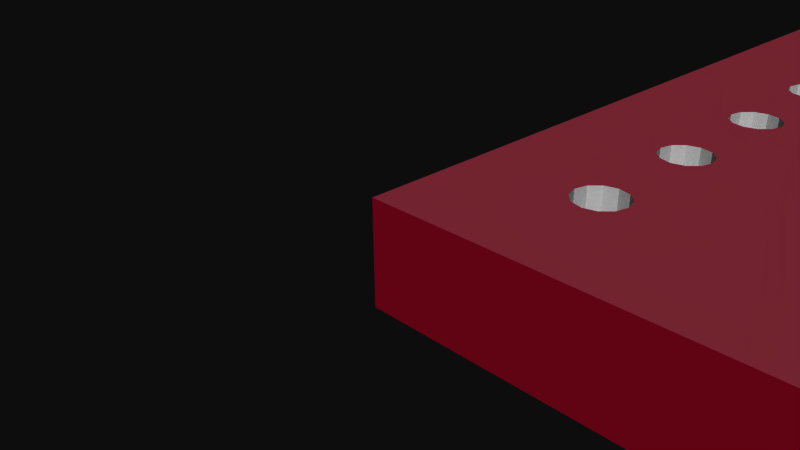 # Source: SparkFun_XBee-Breakout.blend  (saved by Blender 2.72.0; exported with 4.5.12 LTS)
import bpy
from mathutils import Matrix  # noqa: F401  (used for matrix-valued properties, if any)

bpy.ops.wm.read_factory_settings(use_empty=True)
scene = bpy.context.scene
scene.name = 'Scene'

# ---- collections
col_collection_1 = bpy.data.collections.new('Collection 1'); scene.collection.children.link(col_collection_1)

# ---- materials (node trees are filled in below, after node groups)
mat_sparkfun_xbee_breakout_top_board = bpy.data.materials.new('SparkFun_XBee_Breakout_top_board')
mat_sparkfun_xbee_breakout_top_board.alpha_threshold = 0.0
mat_sparkfun_xbee_breakout_top_board.use_transparent_shadow = False
mat_sparkfun_xbee_breakout_top_board.diffuse_color = (0.6745, 0.2118, 0.2784, 1.0)
mat_sparkfun_xbee_breakout_top_board.specular_color = (0.33, 0.33, 0.33)
mat_sparkfun_xbee_breakout_top_board.roughness = 0.5
mat_element = bpy.data.materials.new('element')
mat_element.alpha_threshold = 0.0
mat_element.use_transparent_shadow = False
mat_element.diffuse_color = (0.7529, 0.7529, 0.7529, 1.0)
mat_element.specular_color = (0.33, 0.33, 0.33)
mat_element.roughness = 0.5
mat_mat_board = bpy.data.materials.new('mat_board')
mat_mat_board.alpha_threshold = 0.0
mat_mat_board.use_transparent_shadow = False
mat_mat_board.diffuse_color = (0.5961, 0.01569, 0.1098, 1.0)
mat_mat_board.specular_color = (0.33, 0.33, 0.33)
mat_mat_board.roughness = 0.5
mat_sparkfun_xbee_breakout_bottom_board = bpy.data.materials.new('SparkFun_XBee_Breakout_bottom_board')
mat_sparkfun_xbee_breakout_bottom_board.alpha_threshold = 0.0
mat_sparkfun_xbee_breakout_bottom_board.use_transparent_shadow = False
mat_sparkfun_xbee_breakout_bottom_board.diffuse_color = (0.6314, 0.1294, 0.2078, 1.0)
mat_sparkfun_xbee_breakout_bottom_board.specular_color = (0.33, 0.33, 0.33)
mat_sparkfun_xbee_breakout_bottom_board.roughness = 0.5

# ---- material node trees

# ---- world
world_world = bpy.data.worlds.new('World'); scene.world = world_world
world_world.color = (0.05088, 0.05088, 0.05088)
world_world.use_sun_shadow = False
world_world.sun_shadow_jitter_overblur = 0.0
world_world.cycles.sampling_method = 'MANUAL'
world_world.cycles.sample_map_resolution = 256

# ---- cameras
cam_camera = bpy.data.cameras.new('Camera')
cam_camera.clip_end = 100.0
cam_camera.lens = 35.0
cam_camera.sensor_width = 32.0
cam_camera.sensor_height = 18.0
cam_camera.ortho_scale = 7.314
cam_camera.dof.focus_distance = 0.0
cam_camera.dof.aperture_fstop = 128.0

# ---- meshes
me_mesh1_pcbgroup_model = bpy.data.meshes.new('Mesh1 pcbgroup Model')
me_mesh1_pcbgroup_model.from_pydata([(26.0, 0.8, 0.0), (0.0, 0.8, 0.0), (0.0, -0.8, 0.0), (26.0, -0.8, 0.0), (6.604, 0.8, -0.762), (2.0, 0.8, -1.6), (1.8, 0.8, -1.654), (1.654, 0.8, -1.8), (1.6, 0.8, -2.0), (0.0, 0.8, -26.0), (1.6, 0.8, -20.0), (1.654, 0.8, -20.2), (1.8, 0.8, -20.35), (6.35, 0.8, -24.57), (6.604, 0.8, -24.64), (26.0, 0.8, -26.0), (6.858, 0.8, -24.57), (6.604, -0.8, -24.64), (6.858, -0.8, -24.57), (6.35, -0.8, -24.57), (6.164, 0.8, -24.38), (6.164, -0.8, -24.38), (2.0, 0.8, -20.4), (1.8, -0.8, -20.35), (2.0, -0.8, -20.4), (1.654, -0.8, -20.2), (1.6, -0.8, -20.0), (1.654, 0.8, -19.8), (1.654, -0.8, -19.8), (1.654, 0.8, -18.2), (1.6, 0.8, -18.0), (1.6, 0.8, -14.0), (1.6, 0.8, -4.0), (1.654, 0.8, -2.2), (1.654, 0.8, -3.8), (1.8, 0.8, -2.346), (1.654, -0.8, -2.2), (1.8, -0.8, -2.346), (1.6, -0.8, -2.0), (1.654, -0.8, -1.8), (1.8, -0.8, -1.654), (2.0, -0.8, -1.6), (2.2, 0.8, -1.654), (2.2, -0.8, -1.654), (2.346, 0.8, -1.8), (6.35, 0.8, -0.8301), (6.604, -0.8, -0.762), (6.35, -0.8, -0.8301), (6.858, 0.8, -0.8301), (6.858, -0.8, -0.8301), (7.044, 0.8, -1.016), (7.112, 0.8, -1.27), (19.43, 0.8, -0.762), (19.68, 0.8, -0.8301), (19.87, 0.8, -1.016), (19.94, 0.8, -1.27), (19.94, 0.8, -3.81), (23.8, 0.8, -1.654), (24.0, 0.8, -1.6), (24.2, 0.8, -1.654), (24.35, 0.8, -1.8), (24.4, 0.8, -2.0), (24.4, 0.8, -4.0), (24.4, 0.8, -6.0), (24.4, 0.8, -8.0), (24.4, 0.8, -10.0), (24.4, 0.8, -12.0), (24.4, 0.8, -14.0), (24.4, 0.8, -16.0), (24.4, 0.8, -18.0), (24.4, 0.8, -20.0), (24.35, 0.8, -20.2), (24.2, 0.8, -20.35), (24.0, 0.8, -20.4), (23.8, 0.8, -20.35), (23.65, 0.8, -20.2), (19.94, 0.8, -24.13), (19.87, 0.8, -24.38), (19.68, 0.8, -24.57), (19.43, 0.8, -24.64), (7.112, 0.8, -24.13), (7.044, 0.8, -24.38), (7.044, -0.8, -24.38), (26.0, -0.8, -26.0), (0.0, -0.8, -26.0), (7.044, -0.8, -1.016), (7.112, -0.8, -1.27), (7.044, 0.8, -1.524), (7.044, -0.8, -1.524), (7.044, 0.8, -3.556), (6.858, 0.8, -3.37), (6.858, 0.8, -1.71), (6.604, 0.8, -3.302), (6.604, 0.8, -1.778), (6.35, 0.8, -3.37), (6.35, 0.8, -1.71), (6.164, 0.8, -1.524), (6.164, 0.8, -3.556), (6.096, 0.8, -1.27), (6.096, 0.8, -24.13), (2.4, 0.8, -20.0), (2.346, 0.8, -20.2), (2.2, 0.8, -20.35), (2.2, -0.8, -20.35), (2.346, -0.8, -20.2), (2.4, -0.8, -20.0), (2.4, -0.8, -18.0), (2.4, -0.8, -16.0), (2.4, -0.8, -14.0), (2.4, -0.8, -12.0), (6.096, -0.8, -24.13), (6.164, 0.8, -23.88), (6.164, -0.8, -23.88), (6.164, 0.8, -21.84), (6.164, 0.8, -4.064), (6.164, 0.8, -6.096), (6.35, 0.8, -5.91), (6.35, 0.8, -4.25), (6.164, -0.8, -4.064), (6.35, -0.8, -4.25), (6.096, -0.8, -3.81), (6.164, -0.8, -3.556), (6.35, -0.8, -3.37), (6.604, -0.8, -3.302), (6.858, -0.8, -3.37), (7.044, -0.8, -3.556), (7.112, 0.8, -3.81), (7.112, -0.8, -3.81), (19.18, 0.8, -0.8301), (19.43, -0.8, -0.762), (19.18, -0.8, -0.8301), (19.68, -0.8, -0.8301), (19.87, -0.8, -1.016), (19.94, -0.8, -1.27), (19.87, 0.8, -1.524), (19.87, -0.8, -1.524), (19.87, 0.8, -3.556), (19.68, 0.8, -3.37), (19.68, 0.8, -1.71), (19.43, 0.8, -3.302), (19.43, 0.8, -1.778), (19.18, 0.8, -3.37), (19.18, 0.8, -1.71), (18.99, 0.8, -3.556), (18.99, 0.8, -1.524), (18.92, 0.8, -3.81), (18.92, 0.8, -1.27), (18.92, 0.8, -24.13), (18.99, 0.8, -24.38), (19.18, 0.8, -24.57), (19.18, -0.8, -24.57), (19.43, -0.8, -24.64), (18.99, -0.8, -24.38), (18.92, -0.8, -24.13), (18.99, 0.8, -23.88), (18.99, -0.8, -23.88), (18.99, 0.8, -21.84), (18.92, 0.8, -21.59), (18.92, 0.8, -16.51), (18.99, 0.8, -4.064), (18.99, 0.8, -6.096), (19.18, 0.8, -4.25), (18.99, -0.8, -4.064), (19.18, -0.8, -4.25), (18.99, -0.8, -3.556), (19.18, -0.8, -3.37), (19.43, -0.8, -3.302), (19.68, -0.8, -3.37), (19.87, -0.8, -3.556), (19.94, -0.8, -3.81), (19.87, 0.8, -4.064), (19.87, -0.8, -4.064), (19.87, 0.8, -6.096), (19.68, 0.8, -5.91), (19.68, 0.8, -4.25), (19.43, 0.8, -5.842), (19.43, 0.8, -4.318), (19.18, 0.8, -5.91), (19.18, -0.8, -5.91), (18.99, -0.8, -6.096), (19.43, -0.8, -5.842), (19.68, -0.8, -5.91), (19.87, -0.8, -6.096), (19.94, 0.8, -6.35), (19.94, -0.8, -6.35), (23.65, 0.8, -1.8), (23.8, -0.8, -1.654), (23.65, -0.8, -1.8), (24.0, -0.8, -1.6), (24.2, -0.8, -1.654), (24.35, -0.8, -1.8), (24.4, -0.8, -2.0), (24.35, 0.8, -2.2), (24.35, -0.8, -2.2), (24.35, 0.8, -3.8), (24.2, 0.8, -3.654), (24.2, 0.8, -2.346), (24.0, 0.8, -3.6), (24.0, 0.8, -2.4), (23.8, 0.8, -3.654), (23.8, 0.8, -2.346), (23.65, 0.8, -3.8), (23.65, 0.8, -2.2), (23.6, 0.8, -2.0), (23.6, 0.8, -20.0), (23.6, -0.8, -20.0), (23.65, -0.8, -20.2), (23.65, 0.8, -19.8), (23.65, -0.8, -19.8), (23.65, 0.8, -18.2), (23.6, 0.8, -14.0), (23.6, 0.8, -12.0), (23.6, 0.8, -10.0), (23.6, 0.8, -8.0), (23.6, 0.8, -6.0), (23.65, 0.8, -4.2), (23.65, 0.8, -5.8), (23.8, 0.8, -4.346), (23.65, -0.8, -4.2), (23.8, -0.8, -4.346), (23.65, -0.8, -3.8), (23.8, -0.8, -3.654), (24.0, -0.8, -3.6), (24.2, -0.8, -3.654), (24.35, -0.8, -3.8), (24.4, -0.8, -4.0), (24.35, 0.8, -4.2), (24.35, -0.8, -4.2), (24.35, 0.8, -5.8), (24.2, 0.8, -5.654), (24.2, 0.8, -4.346), (24.0, 0.8, -5.6), (24.0, 0.8, -4.4), (23.8, 0.8, -5.654), (23.8, -0.8, -5.654), (23.65, -0.8, -5.8), (24.0, -0.8, -5.6), (24.2, -0.8, -5.654), (24.35, -0.8, -5.8), (24.4, -0.8, -6.0), (24.35, 0.8, -6.2), (24.35, -0.8, -6.2), (24.35, 0.8, -7.8), (24.2, 0.8, -7.654), (24.2, 0.8, -6.346), (24.0, 0.8, -7.6), (24.0, 0.8, -6.4), (23.8, 0.8, -7.654), (23.8, 0.8, -6.346), (23.65, 0.8, -7.8), (23.65, 0.8, -6.2), (23.65, -0.8, -6.2), (24.0, -0.8, -4.4), (24.2, -0.8, -4.346), (24.4, -0.8, -8.0), (24.4, -0.8, -10.0), (24.4, -0.8, -12.0), (24.4, -0.8, -14.0), (24.4, -0.8, -16.0), (24.4, -0.8, -18.0), (24.4, -0.8, -20.0), (24.35, -0.8, -20.2), (24.2, -0.8, -20.35), (24.0, -0.8, -20.4), (23.8, -0.8, -20.35), (19.94, -0.8, -11.43), (19.94, -0.8, -13.97), (19.94, -0.8, -16.51), (19.94, -0.8, -19.05), (19.94, -0.8, -21.59), (19.94, -0.8, -24.13), (19.87, -0.8, -24.38), (19.68, -0.8, -24.57), (7.112, -0.8, -24.13), (7.044, 0.8, -23.88), (7.044, -0.8, -23.88), (7.112, 0.8, -21.59), (7.044, 0.8, -21.84), (6.858, 0.8, -23.69), (6.858, 0.8, -22.03), (6.604, 0.8, -23.62), (6.604, 0.8, -22.1), (6.35, 0.8, -23.69), (6.35, 0.8, -22.03), (6.35, -0.8, -23.69), (6.604, -0.8, -23.62), (6.858, -0.8, -23.69), (6.858, -0.8, -22.03), (6.604, -0.8, -22.1), (6.35, -0.8, -22.03), (6.164, -0.8, -21.84), (6.096, -0.8, -1.27), (2.4, -0.8, -2.0), (6.164, -0.8, -1.016), (2.346, -0.8, -1.8), (2.4, 0.8, -2.0), (2.4, 0.8, -4.0), (6.164, 0.8, -1.016), (2.4, 0.8, -14.0), (2.4, 0.8, -12.0), (2.4, 0.8, -10.0), (2.4, 0.8, -8.0), (2.4, 0.8, -6.0), (2.346, 0.8, -5.8), (2.346, 0.8, -4.2), (2.2, 0.8, -4.346), (2.2, 0.8, -5.654), (2.0, 0.8, -5.6), (2.0, 0.8, -4.4), (1.8, 0.8, -4.346), (1.8, 0.8, -5.654), (1.654, 0.8, -5.8), (1.654, 0.8, -4.2), (1.6, -0.8, -4.0), (1.654, -0.8, -4.2), (1.654, -0.8, -3.8), (1.8, 0.8, -3.654), (1.8, -0.8, -3.654), (2.0, 0.8, -3.6), (2.0, 0.8, -2.4), (2.0, -0.8, -2.4), (2.0, -0.8, -3.6), (1.6, -0.8, -6.0), (1.6, -0.8, -8.0), (1.6, -0.8, -10.0), (1.6, -0.8, -12.0), (1.6, -0.8, -14.0), (1.654, -0.8, -18.2), (1.8, -0.8, -19.65), (1.8, 0.8, -19.65), (1.8, 0.8, -18.35), (1.8, -0.8, -18.35), (1.654, 0.8, -17.8), (1.654, -0.8, -17.8), (1.654, 0.8, -16.2), (1.654, -0.8, -16.2), (1.654, 0.8, -15.8), (1.654, -0.8, -15.8), (1.654, 0.8, -14.2), (1.654, -0.8, -14.2), (1.654, 0.8, -13.8), (1.654, -0.8, -13.8), (1.654, 0.8, -12.2), (1.654, -0.8, -12.2), (1.654, 0.8, -11.8), (1.654, -0.8, -11.8), (1.654, 0.8, -10.2), (1.654, -0.8, -10.2), (1.654, 0.8, -9.8), (1.654, -0.8, -9.8), (1.654, 0.8, -8.2), (1.654, -0.8, -8.2), (1.654, 0.8, -7.8), (1.654, -0.8, -7.8), (1.654, 0.8, -6.2), (1.654, -0.8, -6.2), (1.654, -0.8, -5.8), (1.8, -0.8, -5.654), (2.0, -0.8, -5.6), (2.2, -0.8, -5.654), (2.346, -0.8, -5.8), (2.4, -0.8, -6.0), (2.346, 0.8, -6.2), (2.346, -0.8, -6.2), (2.346, 0.8, -7.8), (2.2, 0.8, -6.346), (2.2, 0.8, -7.654), (2.0, 0.8, -7.6), (2.0, 0.8, -6.4), (1.8, 0.8, -6.346), (1.8, 0.8, -7.654), (1.8, -0.8, -6.346), (1.8, -0.8, -7.654), (2.0, -0.8, -7.6), (2.2, -0.8, -7.654), (2.346, -0.8, -7.8), (2.4, -0.8, -8.0), (2.346, 0.8, -8.2), (2.346, -0.8, -8.2), (2.346, 0.8, -9.8), (2.2, 0.8, -8.346), (2.2, 0.8, -9.654), (2.0, 0.8, -9.6), (2.0, 0.8, -8.4), (1.8, 0.8, -8.346), (1.8, 0.8, -9.654), (1.8, -0.8, -8.346), (1.8, -0.8, -9.654), (2.0, -0.8, -9.6), (2.2, -0.8, -9.654), (2.346, -0.8, -9.8), (2.4, -0.8, -10.0), (2.346, 0.8, -10.2), (2.346, -0.8, -10.2), (2.346, 0.8, -11.8), (2.2, 0.8, -10.35), (2.2, 0.8, -11.65), (2.0, 0.8, -11.6), (2.0, 0.8, -10.4), (1.8, 0.8, -10.35), (1.8, 0.8, -11.65), (1.8, -0.8, -10.35), (1.8, -0.8, -11.65), (2.0, -0.8, -11.6), (2.2, -0.8, -11.65), (2.346, -0.8, -11.8), (2.346, 0.8, -12.2), (2.346, -0.8, -12.2), (2.346, 0.8, -13.8), (2.2, 0.8, -12.35), (2.2, 0.8, -13.65), (2.0, 0.8, -13.6), (2.0, 0.8, -12.4), (1.8, 0.8, -12.35), (1.8, 0.8, -13.65), (1.8, -0.8, -12.35), (1.8, -0.8, -13.65), (2.0, -0.8, -13.6), (2.2, -0.8, -13.65), (2.346, -0.8, -13.8), (2.346, 0.8, -14.2), (2.346, -0.8, -14.2), (2.346, 0.8, -15.8), (2.2, 0.8, -14.35), (2.2, 0.8, -15.65), (2.0, 0.8, -15.6), (2.0, 0.8, -14.4), (1.8, 0.8, -14.35), (1.8, 0.8, -15.65), (1.8, -0.8, -14.35), (1.8, -0.8, -15.65), (2.0, -0.8, -15.6), (2.2, -0.8, -15.65), (2.346, -0.8, -15.8), (2.4, 0.8, -16.0), (2.4, 0.8, -18.0), (2.346, 0.8, -19.8), (2.346, 0.8, -18.2), (2.2, 0.8, -18.35), (2.2, 0.8, -19.65), (2.0, 0.8, -19.6), (2.0, 0.8, -18.4), (2.0, -0.8, -19.6), (2.2, -0.8, -19.65), (2.346, -0.8, -19.8), (2.346, -0.8, -18.2), (2.2, -0.8, -18.35), (2.0, -0.8, -18.4), (2.346, 0.8, -17.8), (2.346, -0.8, -17.8), (2.346, 0.8, -16.2), (2.2, 0.8, -16.35), (2.2, 0.8, -17.65), (2.0, 0.8, -17.6), (2.0, 0.8, -16.4), (1.8, 0.8, -16.35), (1.8, 0.8, -17.65), (1.8, -0.8, -16.35), (1.8, -0.8, -17.65), (2.0, -0.8, -17.6), (2.2, -0.8, -17.65), (2.2, -0.8, -16.35), (2.0, -0.8, -16.4), (2.346, -0.8, -16.2), (2.2, -0.8, -14.35), (2.0, -0.8, -14.4), (2.2, -0.8, -12.35), (2.0, -0.8, -12.4), (2.2, -0.8, -10.35), (2.0, -0.8, -10.4), (2.4, -0.8, -4.0), (2.346, -0.8, -2.2), (2.346, -0.8, -3.8), (2.2, -0.8, -2.346), (2.2, -0.8, -3.654), (2.2, 0.8, -3.654), (2.2, 0.8, -2.346), (2.346, 0.8, -2.2), (2.346, 0.8, -3.8), (2.346, -0.8, -4.2), (2.2, -0.8, -4.346), (2.0, -0.8, -4.4), (1.8, -0.8, -4.346), (2.2, -0.8, -6.346), (2.0, -0.8, -6.4), (2.2, -0.8, -8.346), (2.0, -0.8, -8.4), (6.164, -0.8, -1.524), (6.164, -0.8, -21.34), (6.164, -0.8, -19.3), (6.35, -0.8, -21.15), (6.164, 0.8, -21.34), (6.35, 0.8, -21.15), (6.164, 0.8, -19.3), (6.164, 0.8, -18.8), (6.164, -0.8, -18.8), (6.164, 0.8, -16.76), (6.164, -0.8, -16.76), (6.164, 0.8, -16.26), (6.164, -0.8, -16.26), (6.164, 0.8, -14.22), (6.164, -0.8, -14.22), (6.164, 0.8, -13.72), (6.164, -0.8, -13.72), (6.164, 0.8, -11.68), (6.164, -0.8, -11.68), (6.164, 0.8, -11.18), (6.164, -0.8, -11.18), (6.164, 0.8, -9.144), (6.164, -0.8, -9.144), (6.164, 0.8, -8.636), (6.164, -0.8, -8.636), (6.164, 0.8, -6.604), (6.164, -0.8, -6.604), (6.164, -0.8, -6.096), (6.35, -0.8, -5.91), (6.604, 0.8, -5.842), (6.604, -0.8, -5.842), (6.604, 0.8, -4.318), (6.604, -0.8, -4.318), (6.858, -0.8, -5.91), (6.858, 0.8, -5.91), (6.858, 0.8, -4.25), (6.858, -0.8, -4.25), (7.044, -0.8, -6.096), (7.044, 0.8, -6.096), (7.044, 0.8, -4.064), (7.044, -0.8, -4.064), (7.112, -0.8, -6.35), (7.112, 0.8, -6.35), (7.112, -0.8, -8.89), (7.112, -0.8, -11.43), (7.112, -0.8, -13.97), (7.112, -0.8, -16.51), (7.112, -0.8, -19.05), (7.112, -0.8, -21.59), (7.044, -0.8, -21.84), (7.044, 0.8, -21.34), (7.044, -0.8, -21.34), (7.112, 0.8, -19.05), (7.044, 0.8, -19.3), (6.858, 0.8, -21.15), (6.858, 0.8, -19.49), (6.604, 0.8, -21.08), (6.604, 0.8, -19.56), (6.35, 0.8, -19.49), (6.35, -0.8, -19.49), (6.604, -0.8, -21.08), (6.858, -0.8, -21.15), (6.858, -0.8, -19.49), (6.604, -0.8, -19.56), (7.044, -0.8, -19.3), (7.044, 0.8, -18.8), (7.044, -0.8, -18.8), (7.112, 0.8, -16.51), (7.044, 0.8, -16.76), (6.858, 0.8, -18.61), (6.858, 0.8, -16.95), (6.604, 0.8, -18.54), (6.604, 0.8, -17.02), (6.35, 0.8, -18.61), (6.35, 0.8, -16.95), (6.35, -0.8, -18.61), (6.604, -0.8, -18.54), (6.858, -0.8, -18.61), (6.858, -0.8, -16.95), (6.604, -0.8, -17.02), (6.35, -0.8, -16.95), (7.044, -0.8, -16.76), (7.044, 0.8, -16.26), (7.044, -0.8, -16.26), (7.112, 0.8, -13.97), (7.044, 0.8, -14.22), (6.858, 0.8, -16.07), (6.858, 0.8, -14.41), (6.604, 0.8, -16.0), (6.604, 0.8, -14.48), (6.35, 0.8, -16.07), (6.35, 0.8, -14.41), (6.35, -0.8, -16.07), (6.604, -0.8, -16.0), (6.858, -0.8, -16.07), (6.858, -0.8, -14.41), (6.604, -0.8, -14.48), (6.35, -0.8, -14.41), (7.044, -0.8, -14.22), (7.044, 0.8, -13.72), (7.044, -0.8, -13.72), (7.112, 0.8, -11.43), (7.044, 0.8, -11.68), (6.858, 0.8, -13.53), (6.858, 0.8, -11.87), (6.604, 0.8, -13.46), (6.604, 0.8, -11.94), (6.35, 0.8, -13.53), (6.35, 0.8, -11.87), (6.35, -0.8, -13.53), (6.604, -0.8, -13.46), (6.858, -0.8, -13.53), (6.858, -0.8, -11.87), (6.604, -0.8, -11.94), (6.35, -0.8, -11.87), (7.044, -0.8, -11.68), (7.044, 0.8, -11.18), (7.044, -0.8, -11.18), (7.112, 0.8, -8.89), (7.044, 0.8, -9.144), (6.858, 0.8, -10.99), (6.858, 0.8, -9.33), (6.604, 0.8, -10.92), (6.604, 0.8, -9.398), (6.35, 0.8, -10.99), (6.35, 0.8, -9.33), (6.35, -0.8, -10.99), (6.604, -0.8, -10.92), (6.858, -0.8, -10.99), (6.858, -0.8, -9.33), (6.604, -0.8, -9.398), (6.35, -0.8, -9.33), (7.044, -0.8, -9.144), (7.044, 0.8, -8.636), (7.044, -0.8, -8.636), (7.044, 0.8, -6.604), (6.858, 0.8, -8.45), (6.858, 0.8, -6.79), (6.604, 0.8, -8.382), (6.604, 0.8, -6.858), (6.35, 0.8, -8.45), (6.35, 0.8, -6.79), (6.35, -0.8, -8.45), (6.604, -0.8, -8.382), (6.858, -0.8, -8.45), (6.858, -0.8, -6.79), (6.604, -0.8, -6.858), (6.35, -0.8, -6.79), (7.044, -0.8, -6.604), (18.99, 0.8, -1.016), (18.99, -0.8, -1.016), (23.6, -0.8, -2.0), (19.94, -0.8, -8.89), (19.87, -0.8, -9.144), (19.87, -0.8, -11.18), (19.68, -0.8, -9.33), (19.68, -0.8, -10.99), (19.43, -0.8, -9.398), (19.43, -0.8, -10.92), (19.18, -0.8, -9.33), (19.18, -0.8, -10.99), (18.99, -0.8, -9.144), (18.99, -0.8, -11.18), (18.92, -0.8, -1.27), (18.92, -0.8, -21.59), (18.99, -0.8, -1.524), (18.99, -0.8, -8.636), (18.99, -0.8, -6.604), (19.18, -0.8, -8.45), (18.99, 0.8, -8.636), (19.18, 0.8, -8.45), (19.18, 0.8, -6.79), (18.99, 0.8, -6.604), (19.43, -0.8, -4.318), (19.68, -0.8, -4.25), (19.18, -0.8, -6.79), (19.43, -0.8, -8.382), (19.43, 0.8, -8.382), (19.43, 0.8, -6.858), (19.43, -0.8, -6.858), (19.68, -0.8, -8.45), (19.68, 0.8, -8.45), (19.68, 0.8, -6.79), (19.68, -0.8, -6.79), (19.87, -0.8, -8.636), (19.87, 0.8, -8.636), (19.87, 0.8, -6.604), (19.87, -0.8, -6.604), (19.94, 0.8, -8.89), (19.94, 0.8, -11.43), (19.94, 0.8, -13.97), (23.65, -0.8, -2.2), (23.6, -0.8, -18.0), (23.65, -0.8, -18.2), (23.8, -0.8, -19.65), (23.8, 0.8, -19.65), (23.8, 0.8, -18.35), (23.8, -0.8, -18.35), (23.65, 0.8, -17.8), (23.65, -0.8, -17.8), (23.65, 0.8, -16.2), (23.65, -0.8, -16.2), (23.65, 0.8, -15.8), (23.65, -0.8, -15.8), (23.65, 0.8, -14.2), (23.65, -0.8, -14.2), (23.65, 0.8, -13.8), (23.65, -0.8, -13.8), (23.65, 0.8, -12.2), (23.65, -0.8, -12.2), (23.65, 0.8, -11.8), (23.65, -0.8, -11.8), (23.65, 0.8, -10.2), (23.65, -0.8, -10.2), (23.65, 0.8, -9.8), (23.65, -0.8, -9.8), (23.65, 0.8, -8.2), (23.65, -0.8, -8.2), (23.65, -0.8, -7.8), (23.8, -0.8, -7.654), (24.0, -0.8, -7.6), (24.2, -0.8, -7.654), (24.35, -0.8, -7.8), (24.35, 0.8, -8.2), (24.35, -0.8, -8.2), (24.35, 0.8, -9.8), (24.2, 0.8, -9.654), (24.2, 0.8, -8.346), (24.0, 0.8, -9.6), (24.0, 0.8, -8.4), (23.8, 0.8, -9.654), (23.8, 0.8, -8.346), (23.8, -0.8, -8.346), (23.8, -0.8, -9.654), (24.0, -0.8, -9.6), (24.2, -0.8, -9.654), (24.35, -0.8, -9.8), (24.35, 0.8, -10.2), (24.35, -0.8, -10.2), (24.35, 0.8, -11.8), (24.2, 0.8, -11.65), (24.2, 0.8, -10.35), (24.0, 0.8, -11.6), (24.0, 0.8, -10.4), (23.8, 0.8, -11.65), (23.8, 0.8, -10.35), (23.8, -0.8, -10.35), (23.8, -0.8, -11.65), (24.0, -0.8, -11.6), (24.2, -0.8, -11.65), (24.35, -0.8, -11.8), (24.35, 0.8, -12.2), (24.35, -0.8, -12.2), (24.35, 0.8, -13.8), (24.2, 0.8, -13.65), (24.2, 0.8, -12.35), (24.0, 0.8, -13.6), (24.0, 0.8, -12.4), (23.8, 0.8, -13.65), (23.8, 0.8, -12.35), (23.8, -0.8, -12.35), (23.8, -0.8, -13.65), (24.0, -0.8, -13.6), (24.2, -0.8, -13.65), (24.35, -0.8, -13.8), (24.35, 0.8, -14.2), (24.35, -0.8, -14.2), (24.35, 0.8, -15.8), (24.2, 0.8, -15.65), (24.2, 0.8, -14.35), (24.0, 0.8, -15.6), (24.0, 0.8, -14.4), (23.8, 0.8, -15.65), (23.8, 0.8, -14.35), (23.8, -0.8, -14.35), (23.8, -0.8, -15.65), (24.0, -0.8, -15.6), (24.2, -0.8, -15.65), (24.35, -0.8, -15.8), (24.35, 0.8, -16.2), (24.35, -0.8, -16.2), (24.35, 0.8, -17.8), (24.2, 0.8, -17.65), (24.2, 0.8, -16.35), (24.0, 0.8, -17.6), (24.0, 0.8, -16.4), (23.8, 0.8, -17.65), (23.8, 0.8, -16.35), (23.8, -0.8, -16.35), (23.8, -0.8, -17.65), (24.0, -0.8, -17.6), (24.2, -0.8, -17.65), (24.35, -0.8, -17.8), (24.35, 0.8, -18.2), (24.35, -0.8, -18.2), (24.35, 0.8, -19.8), (24.2, 0.8, -19.65), (24.2, 0.8, -18.35), (24.0, 0.8, -19.6), (24.0, 0.8, -18.4), (24.0, -0.8, -18.4), (24.0, -0.8, -19.6), (24.2, -0.8, -19.65), (24.35, -0.8, -19.8), (24.2, -0.8, -18.35), (24.2, -0.8, -16.35), (24.0, -0.8, -16.4), (24.2, -0.8, -14.35), (24.0, -0.8, -14.4), (24.2, -0.8, -12.35), (24.0, -0.8, -12.4), (24.2, -0.8, -10.35), (24.0, -0.8, -10.4), (24.2, -0.8, -8.346), (24.0, -0.8, -8.4), (24.2, -0.8, -6.346), (24.0, -0.8, -6.4), (23.8, -0.8, -6.346), (23.8, -0.8, -2.346), (24.0, -0.8, -2.4), (24.2, -0.8, -2.346), (19.94, 0.8, -16.51), (19.94, 0.8, -19.05), (19.94, 0.8, -21.59), (19.87, 0.8, -23.88), (19.87, 0.8, -21.84), (19.68, 0.8, -23.69), (19.68, 0.8, -22.03), (19.43, 0.8, -23.62), (19.43, 0.8, -22.1), (19.18, 0.8, -23.69), (19.18, 0.8, -22.03), (18.99, -0.8, -21.84), (19.18, -0.8, -22.03), (18.99, 0.8, -21.34), (18.99, -0.8, -21.34), (18.99, 0.8, -19.3), (18.99, -0.8, -19.3), (18.99, 0.8, -18.8), (18.99, -0.8, -18.8), (18.99, 0.8, -16.76), (18.99, -0.8, -16.76), (18.99, 0.8, -16.26), (18.99, -0.8, -16.26), (18.99, 0.8, -14.22), (18.99, -0.8, -14.22), (18.99, 0.8, -13.72), (18.99, -0.8, -13.72), (18.99, 0.8, -11.68), (18.99, -0.8, -11.68), (18.99, 0.8, -11.18), (18.99, 0.8, -9.144), (19.18, 0.8, -9.33), (19.18, 0.8, -10.99), (19.43, 0.8, -9.398), (19.68, 0.8, -9.33), (19.43, 0.8, -10.92), (19.68, 0.8, -10.99), (19.87, 0.8, -9.144), (19.87, 0.8, -11.18), (19.87, 0.8, -11.68), (19.87, -0.8, -11.68), (19.87, 0.8, -13.72), (19.68, 0.8, -13.53), (19.68, 0.8, -11.87), (19.43, 0.8, -13.46), (19.43, 0.8, -11.94), (19.18, 0.8, -13.53), (19.18, 0.8, -11.87), (19.18, -0.8, -11.87), (19.18, -0.8, -13.53), (19.43, -0.8, -13.46), (19.68, -0.8, -13.53), (19.87, -0.8, -13.72), (19.87, 0.8, -14.22), (19.87, -0.8, -14.22), (19.87, 0.8, -16.26), (19.68, 0.8, -16.07), (19.68, 0.8, -14.41), (19.43, 0.8, -16.0), (19.43, 0.8, -14.48), (19.18, 0.8, -16.07), (19.18, 0.8, -14.41), (19.18, -0.8, -14.41), (19.18, -0.8, -16.07), (19.43, -0.8, -16.0), (19.68, -0.8, -16.07), (19.87, -0.8, -16.26), (19.87, 0.8, -16.76), (19.87, -0.8, -16.76), (19.87, 0.8, -18.8), (19.68, 0.8, -18.61), (19.68, 0.8, -16.95), (19.43, 0.8, -18.54), (19.43, 0.8, -17.02), (19.18, 0.8, -18.61), (19.18, 0.8, -16.95), (19.18, -0.8, -16.95), (19.18, -0.8, -18.61), (19.43, -0.8, -18.54), (19.68, -0.8, -18.61), (19.87, -0.8, -18.8), (19.87, 0.8, -19.3), (19.87, -0.8, -19.3), (19.87, 0.8, -21.34), (19.68, 0.8, -21.15), (19.68, 0.8, -19.49), (19.43, 0.8, -21.08), (19.43, 0.8, -19.56), (19.18, 0.8, -21.15), (19.18, 0.8, -19.49), (19.18, -0.8, -19.49), (19.18, -0.8, -21.15), (19.43, -0.8, -21.08), (19.68, -0.8, -21.15), (19.87, -0.8, -21.34), (19.87, -0.8, -21.84), (19.68, -0.8, -22.03), (19.43, -0.8, -22.1), (19.43, -0.8, -23.62), (19.18, -0.8, -23.69), (19.68, -0.8, -23.69), (19.87, -0.8, -23.88), (19.68, -0.8, -19.49), (19.43, -0.8, -19.56), (19.68, -0.8, -16.95), (19.43, -0.8, -17.02), (19.68, -0.8, -14.41), (19.43, -0.8, -14.48), (19.68, -0.8, -11.87), (19.43, -0.8, -11.94), (19.18, -0.8, -1.71), (19.43, -0.8, -1.778), (19.68, -0.8, -1.71), (6.858, -0.8, -1.71), (6.604, -0.8, -1.778), (6.35, -0.8, -1.71), (6.096, 0.8, -16.51), (6.096, 0.8, -13.97), (23.6, -0.8, -16.0), (6.096, 0.8, -11.43), (6.096, 0.8, -19.05), (6.096, -0.8, -19.05), (23.6, -0.8, -8.0), (6.096, 0.8, -21.59), (6.096, 0.8, -8.89), (18.92, 0.8, -11.43), (23.6, -0.8, -12.0), (18.92, 0.8, -8.89), (23.6, -0.8, -10.0), (23.6, 0.8, -18.0), (6.096, -0.8, -21.59), (23.6, 0.8, -4.0), (23.6, -0.8, -6.0), (1.6, -0.8, -16.0), (1.6, -0.8, -18.0), (1.6, 0.8, -16.0), (6.096, -0.8, -6.35), (23.6, -0.8, -4.0), (1.6, 0.8, -12.0), (18.92, -0.8, -13.97), (1.6, 0.8, -10.0), (18.92, -0.8, -16.51), (1.6, 0.8, -8.0), (6.096, -0.8, -16.51), (6.096, -0.8, -13.97), (18.92, 0.8, -6.35), (6.096, -0.8, -8.89), (18.92, -0.8, -19.05), (18.92, -0.8, -3.81), (1.6, 0.8, -6.0), (6.096, 0.8, -6.35), (6.096, -0.8, -11.43), (18.92, -0.8, -11.43), (18.92, -0.8, -6.35), (23.6, 0.8, -16.0), (6.096, 0.8, -3.81), (18.92, 0.8, -13.97), (18.92, -0.8, -8.89), (18.92, 0.8, -19.05), (23.6, -0.8, -14.0)], [], [(0, 1, 2, 3), (98, 96, 95, 93, 91, 87, 51, 50, 48, 4, 1, 0, 52, 128, 126, 89, 90, 92, 94, 97, 963, 99, 20, 102, 101, 100, 436, 435, 448, 452, 453, 456, 332, 30, 943, 334, 455, 454, 451, 450, 434), (16, 14, 17, 18), (14, 13, 19, 17), (13, 20, 21, 19), (22, 12, 23, 24), (12, 11, 25, 23), (11, 10, 26, 25), (10, 27, 28, 26), (35, 33, 36, 37), (33, 8, 38, 36), (8, 7, 39, 38), (7, 6, 40, 39), (6, 5, 41, 40), (5, 42, 43, 41), (45, 4, 46, 47), (4, 48, 49, 46), (786, 784, 780, 69, 768, 769, 771, 773, 772, 770, 766, 68, 754, 755, 757, 759, 689, 962, 210, 691, 760, 758, 756, 752, 67, 740, 741, 743, 745, 744, 742, 738, 66, 726, 727, 729, 731, 730, 728, 724, 65, 712, 713, 715, 717, 701, 212, 213, 703, 718, 716, 714, 710, 64, 242, 243, 240, 63, 228, 229, 231, 233, 216, 214, 939, 215, 217, 232, 230, 226, 62, 194, 195, 197, 199, 201, 202, 200, 198, 196, 192, 61, 60, 59, 58, 57, 185, 203, 808, 863, 864, 866, 868, 829, 158, 827, 883, 881, 879, 878, 880, 882, 825, 966, 823, 897, 896, 821, 157, 156, 818, 816, 814, 812, 810, 76, 811, 813, 815, 817, 154, 147, 964, 831, 869, 867, 865, 861, 677, 849, 850, 851, 847, 676, 846, 844, 842, 845, 675, 672, 668, 669, 673, 183, 172, 173, 175, 177, 160, 159, 161, 176, 174, 170, 56, 0, 15, 74, 73, 72, 71, 70, 782, 783, 785, 682, 207, 204, 937, 209, 683), (81, 16, 18, 82), (48, 50, 85, 49), (50, 51, 86, 85), (51, 87, 88, 86), (102, 22, 24, 103), (20, 99, 110, 21), (99, 111, 112, 110), (117, 114, 118, 119), (97, 94, 122, 121), (94, 92, 123, 122), (92, 90, 124, 123), (90, 89, 125, 124), (89, 126, 127, 125), (128, 52, 129, 130), (52, 53, 131, 129), (53, 54, 132, 131), (54, 55, 133, 132), (55, 134, 135, 133), (79, 149, 150, 151), (149, 148, 152, 150), (148, 147, 153, 152), (147, 154, 155, 153), (161, 159, 162, 163), (143, 141, 165, 164), (141, 139, 166, 165), (139, 137, 167, 166), (137, 136, 168, 167), (136, 56, 169, 168), (56, 170, 171, 169), (160, 177, 178, 179), (177, 175, 180, 178), (175, 173, 181, 180), (173, 172, 182, 181), (172, 183, 184, 182), (185, 57, 186, 187), (57, 58, 188, 186), (58, 59, 189, 188), (59, 60, 190, 189), (60, 61, 191, 190), (61, 192, 193, 191), (75, 204, 205, 206), (204, 207, 208, 205), (217, 215, 218, 219), (201, 199, 221, 220), (199, 197, 222, 221), (197, 195, 223, 222), (195, 194, 224, 223), (194, 62, 225, 224), (62, 226, 227, 225), (216, 233, 234, 235), (233, 231, 236, 234), (231, 229, 237, 236), (229, 228, 238, 237), (228, 63, 239, 238), (63, 240, 241, 239), (246, 244, 240, 243, 245, 247, 249, 213, 214, 250, 248), (925, 927, 504, 595, 593, 591, 589, 588, 603, 607, 609, 611, 612, 610, 608, 606, 605, 620, 623, 625, 627, 510, 932, 512, 628, 626, 624, 622, 529, 525, 521, 516, 116, 115, 958, 963, 114, 117, 518, 522, 526, 126, 128, 636, 146, 144, 142, 140, 138, 134, 55, 54, 53, 52, 0, 56, 136, 137, 139, 141, 143, 145, 159, 160, 953, 659, 658, 665, 669, 668, 664, 657, 656, 935, 838, 839, 841, 842, 844, 843, 840, 837, 933, 147, 148, 149, 79, 78, 77, 76, 810, 891, 892, 894, 896, 897, 895, 893, 889, 809, 877, 878, 879, 875, 808, 203, 202, 201, 939, 204, 75, 74, 15, 9, 1, 4, 44, 42, 5, 6, 7, 8, 33, 35, 319, 476, 318, 316, 34, 32, 312, 309, 307, 310, 311, 957, 354, 369, 367, 370, 352, 950, 350, 384, 348, 948, 946, 342, 413, 412, 409, 406, 299, 394, 396, 397, 400, 344, 346, 399, 398, 395, 392, 300, 379, 380, 377, 301, 364, 362, 302, 303, 304, 296, 45, 297, 98, 434, 422, 420, 298, 408, 410, 411, 414, 340, 31, 338, 427, 336, 943, 30, 29, 330, 441, 438, 437, 435, 436, 439, 440, 329, 27, 10, 11, 12, 22, 102, 20, 13, 14, 16, 81, 80, 274, 278, 280, 282, 111, 99, 931, 113, 283, 281, 279, 277, 276, 537, 541, 543, 492, 493, 545, 544, 542, 540, 539, 552, 556, 558, 560, 494, 928, 924, 496, 561, 559, 557, 555, 554, 571, 586, 590, 592, 594, 502), (372, 373, 371, 355, 322, 323, 353), (80, 81, 82, 273), (274, 80, 273, 275), (111, 282, 284, 112), (282, 280, 285, 284), (280, 278, 286, 285), (278, 274, 275, 286), (28, 327, 942, 26), (42, 44, 294, 43), (44, 295, 292, 294), (297, 45, 47, 293), (98, 297, 293, 291), (305, 304, 303, 306, 307, 309, 308), (312, 32, 313, 314), (32, 34, 315, 313), (34, 316, 317, 315), (319, 35, 37, 320), (27, 329, 328, 28), (330, 29, 327, 331), (338, 31, 326, 339), (31, 340, 341, 326), (311, 310, 357, 356), (310, 307, 358, 357), (307, 306, 359, 358), (306, 303, 360, 359), (303, 302, 361, 360), (302, 362, 363, 361), (384, 383, 380, 379, 381, 382, 385, 348), (562, 563, 564, 565, 566, 567, 497, 951, 929, 495), (369, 354, 355, 371), (352, 370, 372, 353), (370, 367, 373, 372), (367, 366, 374, 373), (366, 364, 375, 374), (364, 301, 376, 375), (301, 377, 378, 376), (384, 350, 351, 386), (348, 385, 387, 349), (385, 382, 388, 387), (382, 381, 389, 388), (381, 379, 390, 389), (379, 300, 391, 390), (300, 392, 393, 391), (367, 369, 368, 365, 362, 364, 366), (399, 346, 347, 401), (344, 400, 402, 345), (400, 397, 403, 402), (397, 396, 404, 403), (396, 394, 405, 404), (394, 299, 109, 405), (299, 406, 407, 109), (413, 342, 343, 415), (340, 414, 416, 341), (414, 411, 417, 416), (411, 410, 418, 417), (410, 408, 419, 418), (408, 298, 108, 419), (298, 420, 421, 108), (915, 872, 873, 914), (427, 338, 339, 429), (82, 18, 17, 19, 24, 23, 25, 26, 942, 333, 458, 459, 460, 449, 106, 445, 446, 447, 331, 327, 28, 328, 442, 443, 444, 105, 104, 21, 108, 421, 464, 433, 107, 463, 461, 462, 457, 335, 941, 337, 430, 339, 326, 341, 416, 417, 418, 419, 466, 467, 415, 343, 325, 345, 402, 403, 401, 347, 324, 38, 39, 40, 41, 43, 294, 47, 46, 49, 85, 3, 2, 84, 83, 273), (336, 428, 430, 337), (428, 425, 431, 430), (425, 424, 432, 431), (424, 422, 433, 432), (422, 434, 107, 433), (329, 440, 442, 328), (440, 439, 443, 442), (439, 436, 444, 443), (436, 100, 105, 444), (100, 101, 104, 105), (101, 102, 103, 104), (441, 330, 331, 447), (438, 441, 447, 446), (437, 438, 446, 445), (435, 437, 445, 106), (448, 435, 106, 449), (455, 334, 335, 457), (332, 456, 458, 333), (456, 453, 459, 458), (453, 452, 460, 459), (452, 448, 449, 460), (204, 211, 210, 962, 937), (454, 455, 457, 462), (451, 454, 462, 461), (450, 451, 461, 463), (434, 450, 463, 107), (426, 427, 429, 465), (423, 426, 465, 464), (420, 423, 464, 421), (412, 413, 415, 467), (409, 412, 467, 466), (406, 409, 466, 407), (398, 399, 401, 469), (395, 398, 469, 468), (392, 395, 468, 393), (318, 475, 474, 321), (476, 319, 320, 473), (477, 476, 473, 471), (475, 478, 472, 474), (478, 296, 470, 472), (295, 477, 471, 292), (296, 304, 479, 470), (304, 305, 480, 479), (305, 308, 481, 480), (308, 309, 482, 481), (309, 312, 314, 482), (316, 318, 321, 317), (368, 369, 371, 484), (365, 368, 484, 483), (362, 365, 483, 363), (732, 730, 731, 697, 211, 212, 699), (383, 384, 386, 486), (380, 383, 486, 485), (377, 380, 485, 378), (96, 98, 291, 487), (491, 492, 490, 488), (493, 492, 491, 931, 928), (115, 116, 515, 514), (116, 516, 517, 515), (518, 117, 119, 519), (516, 521, 520, 517), (522, 518, 519, 523), (521, 525, 524, 520), (526, 522, 523, 527), (525, 529, 528, 524), (126, 526, 527, 127), (277, 279, 287, 536), (279, 281, 288, 287), (281, 283, 289, 288), (283, 113, 290, 289), (276, 277, 536, 535), (537, 276, 535, 538), (545, 493, 489, 546), (108, 21, 110, 112, 284, 285, 286, 275, 273, 83, 254, 711, 800, 801, 721, 722, 723, 255, 725, 798, 799, 736, 737, 256, 739, 257, 753, 794, 795, 761, 692, 967, 694, 748, 749, 750, 797, 747, 696, 934, 698, 734, 735, 733, 700, 936, 702, 720, 704, 930, 705, 706, 707, 708, 803, 804, 251, 940, 235, 234, 236, 219, 218, 945, 220, 221, 222, 223, 224, 807, 806, 805, 678, 638, 926, 690, 762, 763, 764, 765, 258, 767, 792, 793, 775, 777, 778, 779, 259, 781, 791, 787, 789, 790, 260, 261, 262, 263, 264, 206, 639, 640, 642, 643, 641, 265, 848, 916, 859, 860, 266, 862, 914, 873, 874, 267, 876, 912, 913, 884, 828, 949, 830, 871, 872, 915, 870, 832, 947, 650, 651, 822, 899, 898, 824, 955, 826, 885, 886, 887, 888, 268, 890, 910, 901, 902, 269, 903, 904, 905, 820, 907, 906, 908, 909, 270, 271, 272, 151, 150, 152, 532, 585, 582, 583, 584, 501, 952, 951, 499, 579, 580, 581, 570, 533, 568, 565, 564, 553, 534, 551, 549, 550, 548, 538, 535, 536, 287, 288, 289, 290, 938, 488, 490, 546, 489, 929, 291, 293, 47, 294, 292, 471, 473, 320, 37, 36, 38, 313, 315, 317, 321, 474, 472, 470, 479, 480, 481, 482, 314, 357, 358, 359, 360, 361, 363, 483, 484, 371, 373, 374, 375, 376, 378, 485, 486, 386, 351, 323, 324, 349, 387, 388, 389, 390, 391, 393, 468, 469, 401, 403, 404, 405, 109, 407, 466, 419), (492, 543, 547, 490), (543, 541, 548, 547), (541, 537, 538, 548), (547, 548, 550, 546, 490), (544, 545, 546, 550), (542, 544, 550, 549), (540, 542, 549, 551), (539, 540, 551, 534), (552, 539, 534, 553), (494, 560, 562, 495), (560, 558, 563, 562), (558, 556, 564, 563), (556, 552, 553, 564), (561, 496, 497, 567), (559, 561, 567, 566), (557, 559, 566, 565), (555, 557, 565, 568), (554, 555, 568, 533), (569, 554, 533, 570), (498, 577, 579, 499), (577, 575, 580, 579), (575, 573, 581, 580), (573, 569, 570, 581), (578, 500, 501, 584), (576, 578, 584, 583), (574, 576, 583, 582), (572, 574, 582, 585), (430, 431, 432, 433, 464, 465, 429, 339), (571, 572, 585, 532), (586, 571, 532, 587), (502, 594, 596, 503), (594, 592, 597, 596), (592, 590, 598, 597), (590, 586, 587, 598), (595, 504, 505, 601), (593, 595, 601, 600), (591, 593, 600, 599), (589, 591, 599, 602), (588, 589, 602, 531), (603, 588, 531, 604), (506, 611, 613, 507), (611, 609, 614, 613), (609, 607, 615, 614), (607, 603, 604, 615), (612, 508, 509, 618), (610, 612, 618, 617), (608, 610, 617, 616), (606, 608, 616, 619), (605, 606, 619, 530), (620, 605, 530, 621), (733, 735, 736, 799), (510, 627, 629, 511), (627, 625, 630, 629), (625, 623, 631, 630), (623, 620, 621, 631), (628, 512, 513, 634), (626, 628, 634, 633), (624, 626, 633, 632), (622, 624, 632, 635), (529, 622, 635, 528), (636, 128, 130, 637), (132, 133, 135, 920, 168, 169, 171, 661, 660, 163, 162, 179, 178, 180, 181, 182, 184, 205, 208, 681, 788, 789, 787, 684, 680, 679, 638, 187, 186, 188, 189, 190, 191, 193, 807, 224, 225, 227, 253, 252, 219, 236, 237, 238, 239, 241, 802, 803, 708, 709, 254, 83, 3, 85, 86, 88, 921, 922, 923, 123, 124, 125, 127, 527, 523, 519, 119, 118, 120, 944, 514, 515, 517, 520, 524, 528, 635, 632, 633, 631, 621, 530, 619, 616, 617, 618, 509, 613, 614, 615, 604, 531, 602, 599, 600, 597, 598, 587, 532, 152, 153, 155, 907, 820, 819, 651, 650, 637, 130, 129, 131), (946, 948, 346, 344), (960, 649, 647, 645, 643, 642, 644, 646, 648, 965, 653, 655, 663, 667, 671, 639, 206, 205, 184, 674, 670, 666, 662, 654, 961, 179, 162, 956, 164, 165, 166, 167, 168, 920, 919, 918, 652, 650), (146, 636, 637, 650), (144, 146, 650, 652), (291, 120, 121, 122, 123, 923, 487), (656, 657, 655, 653), (170, 174, 661, 171), (174, 176, 660, 661), (176, 161, 163, 660), (658, 659, 654, 662), (657, 664, 663, 655), (665, 658, 662, 666), (664, 668, 667, 663), (669, 665, 666, 670), (668, 672, 671, 667), (673, 669, 670, 674), (672, 675, 639, 671), (183, 673, 674, 184), (203, 185, 187, 638), (202, 203, 638, 678), (24, 19, 21, 104, 103), (207, 682, 681, 208), (683, 209, 680, 684), (746, 744, 745, 693, 210, 211, 695), (249, 247, 706, 705), (247, 245, 707, 706), (245, 243, 708, 707), (243, 242, 709, 708), (242, 64, 254, 709), (64, 710, 711, 254), (718, 703, 704, 719), (701, 717, 720, 702), (717, 715, 721, 720), (715, 713, 722, 721), (713, 712, 723, 722), (712, 65, 255, 723), (65, 724, 725, 255), (732, 699, 700, 733), (697, 731, 734, 698), (731, 729, 735, 734), (729, 727, 736, 735), (727, 726, 737, 736), (726, 66, 256, 737), (66, 738, 739, 256), (746, 695, 696, 747), (693, 745, 748, 694), (745, 743, 749, 748), (743, 741, 750, 749), (741, 740, 751, 750), (740, 67, 257, 751), (67, 752, 753, 257), (760, 691, 692, 761), (689, 759, 762, 690), (759, 757, 763, 762), (757, 755, 764, 763), (755, 754, 765, 764), (754, 68, 258, 765), (68, 766, 767, 258), (687, 774, 772, 773, 685, 937, 962), (774, 687, 688, 775), (685, 773, 776, 686), (773, 771, 777, 776), (771, 769, 778, 777), (769, 768, 779, 778), (768, 69, 259, 779), (69, 780, 781, 259), (786, 683, 684, 787), (682, 785, 788, 681), (785, 783, 789, 788), (783, 782, 790, 789), (782, 70, 260, 790), (70, 71, 261, 260), (71, 72, 262, 261), (72, 73, 263, 262), (73, 74, 264, 263), (74, 75, 206, 264), (784, 786, 787, 791), (780, 784, 791, 781), (772, 774, 775, 793), (770, 772, 793, 792), (766, 770, 792, 767), (758, 760, 761, 795), (756, 758, 795, 794), (752, 756, 794, 753), (750, 751, 257, 739, 796, 797), (744, 746, 747, 797), (742, 744, 797, 796), (738, 742, 796, 739), (730, 732, 733, 799), (728, 730, 799, 798), (724, 728, 798, 725), (716, 718, 719, 801), (714, 716, 801, 800), (710, 714, 800, 711), (248, 250, 251, 804), (246, 248, 804, 803), (244, 246, 803, 802), (240, 244, 802, 241), (926, 679, 686, 776, 777, 775, 688), (15, 0, 3, 83), (9, 15, 83, 84), (1, 9, 84, 2), (192, 196, 807, 193), (196, 198, 806, 807), (198, 200, 805, 806), (200, 202, 678, 805), (818, 156, 819, 820), (156, 157, 651, 819), (157, 821, 822, 651), (839, 838, 648, 646), (841, 839, 646, 644), (842, 841, 644, 642), (840, 843, 645, 647), (843, 844, 643, 645), (845, 842, 642, 640), (675, 845, 640, 639), (844, 846, 641, 643), (846, 676, 265, 641), (676, 847, 848, 265), (855, 835, 836, 856), (833, 854, 857, 834), (854, 852, 858, 857), (852, 850, 859, 858), (850, 849, 860, 859), (849, 677, 266, 860), (677, 861, 862, 266), (869, 831, 832, 870), (829, 868, 871, 830), (868, 866, 872, 871), (866, 864, 873, 872), (864, 863, 874, 873), (863, 808, 267, 874), (808, 875, 876, 267), (964, 933, 835, 855, 853, 851, 850, 852, 854, 833), (883, 827, 828, 884), (825, 882, 885, 826), (882, 880, 886, 885), (880, 878, 887, 886), (878, 877, 888, 887), (877, 809, 268, 888), (809, 889, 890, 268), (897, 823, 824, 898), (821, 896, 899, 822), (896, 894, 900, 899), (894, 892, 901, 900), (892, 891, 902, 901), (891, 810, 269, 902), (810, 812, 903, 269), (812, 814, 904, 903), (814, 816, 905, 904), (816, 818, 820, 905), (45, 296, 478, 475, 318, 476, 477, 295, 44, 4), (154, 817, 907, 155), (817, 815, 906, 907), (815, 813, 908, 906), (813, 811, 909, 908), (811, 76, 270, 909), (76, 77, 271, 270), (77, 78, 272, 271), (78, 79, 151, 272), (313, 322, 356, 357, 314), (900, 901, 910, 911, 898, 899), (924, 925, 500, 578, 576, 574, 572, 571, 554, 569, 573, 575, 577, 498), (895, 897, 898, 911), (893, 895, 911, 910), (889, 893, 910, 890), (881, 883, 884, 913), (879, 881, 913, 912), (875, 879, 912, 876), (867, 869, 870, 915), (865, 867, 915, 914), (861, 865, 914, 862), (858, 859, 916, 917, 856, 836, 960, 947, 834, 857), (853, 855, 856, 917), (851, 853, 917, 916), (847, 851, 916, 848), (837, 840, 647, 649), (134, 138, 920, 135), (138, 140, 919, 920), (140, 142, 918, 919), (142, 144, 652, 918), (95, 96, 487, 923), (93, 95, 923, 922), (91, 93, 922, 921), (87, 91, 921, 88), (226, 230, 253, 227), (230, 232, 252, 253), (232, 217, 219, 252), (114, 963, 120, 118), (963, 97, 121, 120), (159, 145, 956, 162), (145, 143, 164, 956), (204, 212, 211), (204, 939, 214, 213, 212), (215, 939, 945, 218), (939, 201, 220, 945), (250, 214, 940, 251), (214, 216, 235, 940), (38, 324, 323, 322, 313), (29, 30, 942, 327), (30, 332, 333, 942), (334, 943, 941, 335), (943, 336, 337, 941), (342, 946, 325, 343), (946, 344, 345, 325), (346, 948, 324, 347), (948, 348, 349, 324), (350, 950, 323, 351), (950, 352, 353, 323), (354, 957, 322, 355), (957, 311, 356, 322), (493, 928, 929, 489), (928, 494, 495, 929), (496, 924, 951, 497), (924, 498, 499, 951), (500, 925, 952, 501), (925, 502, 503, 952), (504, 927, 959, 505), (927, 506, 507, 959), (508, 932, 954, 509), (932, 510, 511, 954), (427, 426, 423, 420, 422, 424, 425, 428, 336), (512, 932, 958), (512, 958, 944, 513), (958, 115, 514, 944), (113, 931, 938, 290), (931, 491, 488, 938), (944, 291, 952, 503, 596, 597, 600, 601, 505, 959, 507, 613, 509, 954, 511, 629, 630, 631, 633, 634, 513), (720, 721, 801, 719, 704), (659, 953, 961, 654), (953, 160, 179, 961), (638, 679, 926), (209, 937, 679, 680), (937, 685, 686, 679), (927, 932, 508, 612, 611, 506), (687, 962, 926, 688), (962, 689, 690, 926), (691, 210, 967, 692), (210, 693, 694, 967), (695, 211, 934, 696), (211, 697, 698, 934), (699, 212, 936, 700), (212, 701, 702, 936), (703, 213, 930, 704), (213, 249, 705, 930), (823, 966, 955, 824), (966, 825, 826, 955), (827, 158, 949, 828), (158, 829, 830, 949), (831, 964, 947, 832), (964, 833, 834, 947), (835, 933, 960, 836), (933, 837, 649, 960), (838, 935, 965, 648), (935, 656, 653, 965), (99, 963, 958, 932, 927, 925, 924, 928, 931), (291, 929, 951, 952), (147, 933, 964), (291, 944, 120), (650, 947, 960)])
me_mesh1_pcbgroup_model.polygons.foreach_set('material_index', [2, 0, 1, 1, 1, 1, 1, 1, 1, 1, 1, 1, 1, 1, 1, 1, 1, 0, 1, 1, 1, 1, 1, 1, 1, 1, 1, 1, 1, 1, 1, 1, 1, 1, 1, 1, 1, 1, 1, 1, 1, 1, 1, 1, 1, 1, 1, 1, 1, 1, 1, 1, 1, 1, 1, 1, 1, 1, 1, 1, 1, 1, 1, 1, 1, 1, 1, 1, 1, 1, 1, 1, 1, 0, 0, 3, 1, 1, 1, 1, 1, 1, 3, 1, 1, 1, 1, 0, 1, 1, 1, 1, 1, 1, 1, 1, 1, 1, 1, 1, 1, 1, 0, 3, 1, 1, 1, 1, 1, 1, 1, 1, 1, 1, 1, 1, 1, 1, 0, 1, 1, 1, 1, 1, 1, 1, 1, 1, 1, 1, 1, 1, 1, 3, 1, 3, 1, 1, 1, 1, 1, 1, 1, 1, 1, 1, 1, 1, 1, 1, 1, 1, 1, 1, 1, 1, 1, 0, 1, 1, 1, 1, 1, 1, 1, 1, 1, 1, 1, 1, 1, 1, 1, 1, 1, 1, 1, 1, 1, 1, 1, 1, 1, 1, 1, 1, 0, 1, 1, 1, 1, 1, 0, 1, 1, 1, 1, 1, 1, 1, 1, 1, 1, 1, 1, 1, 1, 1, 1, 3, 1, 1, 1, 3, 1, 1, 1, 1, 1, 1, 1, 1, 1, 1, 1, 1, 1, 1, 1, 1, 1, 1, 1, 1, 1, 1, 1, 3, 1, 1, 1, 1, 1, 1, 1, 1, 1, 1, 1, 1, 1, 1, 1, 1, 1, 1, 1, 1, 1, 1, 3, 1, 1, 1, 1, 1, 1, 1, 1, 1, 1, 3, 0, 3, 1, 1, 3, 1, 1, 1, 1, 1, 1, 1, 1, 1, 1, 1, 1, 1, 1, 1, 3, 1, 1, 0, 1, 1, 1, 1, 1, 1, 1, 1, 1, 1, 1, 1, 1, 1, 1, 1, 1, 1, 1, 1, 1, 1, 1, 1, 1, 1, 1, 1, 1, 1, 1, 1, 1, 1, 0, 1, 1, 1, 1, 1, 1, 1, 1, 1, 1, 1, 1, 1, 1, 1, 1, 1, 1, 1, 1, 1, 1, 1, 1, 1, 3, 1, 1, 1, 1, 1, 1, 1, 1, 1, 1, 1, 1, 1, 3, 2, 2, 2, 1, 1, 1, 1, 1, 1, 1, 1, 1, 1, 1, 1, 1, 1, 1, 1, 1, 1, 1, 1, 1, 1, 1, 1, 1, 1, 1, 1, 1, 1, 1, 0, 1, 1, 1, 1, 1, 1, 1, 1, 1, 1, 1, 1, 1, 1, 1, 1, 1, 0, 1, 1, 1, 1, 1, 1, 1, 1, 3, 3, 0, 1, 1, 1, 1, 1, 1, 1, 1, 1, 3, 1, 1, 1, 1, 1, 1, 1, 1, 1, 1, 1, 1, 1, 1, 1, 1, 1, 1, 1, 0, 0, 1, 1, 1, 1, 3, 1, 1, 1, 1, 1, 1, 1, 1, 1, 1, 1, 1, 1, 1, 1, 1, 1, 1, 1, 1, 1, 1, 0, 0, 1, 1, 1, 1, 3, 3, 1, 1, 3, 1, 1, 0, 1, 1, 1, 1, 1, 1, 1, 1, 1, 1, 1, 1, 1, 1, 1, 1, 1, 1, 1, 1, 0, 3, 0, 3, 3])
_uv = me_mesh1_pcbgroup_model.uv_layers.new(name='UVMap')
_uv.uv.foreach_set('vector', [1024.0, 62.99, 0.0, 62.99, 0.0, 0.0, 1024.0, 0.0, 0.2345, 0.04885, 0.2371, 0.05862, 0.2442, 0.06577, 0.254, 0.06838, 0.2638, 0.06577, 0.2709, 0.05862, 0.2735, 0.04885, 0.2709, 0.03908, 0.2638, 0.03193, 0.254, 0.02931, 0.0, 0.0, 1.0, 0.0, 0.7473, 0.02931, 0.7376, 0.03193, 0.2735, 0.1465, 0.2709, 0.1368, 0.2638, 0.1296, 0.254, 0.127, 0.2442, 0.1296, 0.2371, 0.1368, 0.2345, 0.1465, 0.2345, 0.9281, 0.2371, 0.9378, 0.08462, 0.7826, 0.09025, 0.7769, 0.09231, 0.7692, 0.09025, 0.7615, 0.09231, 0.6923, 0.09025, 0.6846, 0.08462, 0.679, 0.07692, 0.6769, 0.06923, 0.679, 0.0636, 0.6846, 0.06154, 0.6923, 0.06154, 0.6154, 0.0636, 0.6231, 0.06923, 0.6287, 0.07692, 0.6308, 0.08462, 0.6287, 0.09025, 0.6231, 0.09231, 0.6154, 10.44, 62.99, 0.08624, 62.99, 0.08624, 0.0, 10.44, 0.0, 502.2, 62.99, 491.8, 62.99, 491.8, 0.0, 502.2, 0.0, 860.8, 62.99, 850.4, 62.99, 850.4, 0.0, 860.8, 0.0, 283.9, 62.99, 275.8, 62.99, 275.8, 0.0, 283.9, 0.0, 616.5, 62.99, 608.4, 62.99, 608.4, 0.0, 616.5, 0.0, 785.0, 62.99, 776.9, 62.99, 776.9, 0.0, 785.0, 0.0, 744.3, 62.99, 736.1, 62.99, 736.1, 0.0, 744.3, 0.0, 115.4, 62.99, 107.3, 62.99, 107.3, 0.0, 115.4, 0.0, 100.5, 62.99, 92.36, 62.99, 92.36, 0.0, 100.5, 0.0, 59.75, 62.99, 51.6, 62.99, 51.6, 0.0, 59.75, 0.0, 4.076, 62.99, -4.076, 62.99, -4.076, 0.0, 4.076, 0.0, -51.6, 62.99, -59.75, 62.99, -59.75, 0.0, -51.6, 0.0, -92.36, 62.99, -100.5, 62.99, -100.5, 0.0, -92.36, 0.0, -233.0, 62.99, -243.4, 62.99, -243.4, 0.0, -233.0, 0.0, -258.9, 62.99, -269.3, 62.99, -269.3, 0.0, -258.9, 0.0, 0.9231, 0.7077, 0.9308, 0.7056, 0.9364, 0.7, 0.9385, 0.6923, 0.9364, 0.6846, 0.9308, 0.679, 0.9231, 0.6769, 0.9154, 0.679, 0.9231, 0.6308, 0.9308, 0.6287, 0.9364, 0.6231, 0.9385, 0.6154, 0.9364, 0.6077, 0.9308, 0.6021, 0.9231, 0.6, 0.9154, 0.6021, 0.9098, 0.6077, 0.9077, 0.6154, 0.9077, 0.5385, 0.9098, 0.5462, 0.9154, 0.5518, 0.9231, 0.5538, 0.9308, 0.5518, 0.9364, 0.5462, 0.9385, 0.5385, 0.9364, 0.5308, 0.9308, 0.5251, 0.9231, 0.5231, 0.9154, 0.5251, 0.9231, 0.4769, 0.9308, 0.4749, 0.9364, 0.4692, 0.9385, 0.4615, 0.9364, 0.4538, 0.9308, 0.4482, 0.9231, 0.4462, 0.9154, 0.4482, 0.9231, 0.4, 0.9308, 0.3979, 0.9364, 0.3923, 0.9385, 0.3846, 0.9364, 0.3769, 0.9308, 0.3713, 0.9231, 0.3692, 0.9154, 0.3713, 0.9098, 0.3769, 0.9077, 0.3846, 0.9077, 0.3077, 0.9098, 0.3154, 0.9154, 0.321, 0.9231, 0.3231, 0.9308, 0.321, 0.9364, 0.3154, 0.9385, 0.3077, 0.9364, 0.3, 0.9308, 0.2944, 0.9364, 0.2385, 0.9385, 0.2308, 0.9364, 0.2231, 0.9308, 0.2174, 0.9231, 0.2154, 0.9154, 0.2174, 0.9098, 0.2231, 0.9077, 0.2308, 0.9077, 0.1538, 0.9098, 0.1615, 0.9154, 0.1672, 0.9231, 0.1692, 0.9308, 0.1672, 0.9364, 0.1615, 0.9385, 0.1538, 0.9364, 0.1462, 0.9308, 0.1405, 0.9231, 0.1385, 0.9154, 0.1405, 0.9098, 0.1462, 0.9098, 0.08462, 0.9154, 0.09025, 0.9231, 0.09231, 0.9308, 0.09025, 0.9364, 0.08462, 0.9385, 0.07692, 0.9364, 0.06923, 0.9308, 0.0636, 0.9231, 0.06154, 0.9154, 0.0636, 0.9098, 0.06923, 0.9077, 0.07692, 0.7669, 0.635, 0.7643, 0.6252, 0.7571, 0.6181, 0.7473, 0.6155, 0.7376, 0.6181, 0.7304, 0.6252, 0.7278, 0.635, 0.7304, 0.6448, 0.7376, 0.6519, 0.7473, 0.6545, 0.7571, 0.6519, 0.7571, 0.7158, 0.7473, 0.7132, 0.7376, 0.7158, 0.7304, 0.7229, 0.7278, 0.7327, 0.7304, 0.7425, 0.7376, 0.7496, 0.7376, 0.8135, 0.7304, 0.8206, 0.7278, 0.8304, 0.7304, 0.8402, 0.7376, 0.8473, 0.7473, 0.8499, 0.7571, 0.8473, 0.7643, 0.8402, 0.7669, 0.8304, 0.7669, 0.9281, 0.7643, 0.9183, 0.7571, 0.9112, 0.7473, 0.9085, 0.7376, 0.9112, 0.7304, 0.9183, 0.7278, 0.9281, 0.7278, 0.5373, 0.7304, 0.5471, 0.7376, 0.5542, 0.7473, 0.5568, 0.7571, 0.5542, 0.7643, 0.5471, 0.7669, 0.5373, 0.7643, 0.5275, 0.7571, 0.5204, 0.7571, 0.4565, 0.7643, 0.4494, 0.7669, 0.4396, 0.7643, 0.4298, 0.7571, 0.4227, 0.7571, 0.3588, 0.7643, 0.3517, 0.7669, 0.3419, 0.7643, 0.3322, 0.7571, 0.325, 0.7571, 0.2612, 0.7643, 0.254, 0.7669, 0.2442, 0.7643, 0.2345, 0.7571, 0.2273, 0.7473, 0.2247, 0.7376, 0.2273, 0.7304, 0.2345, 0.7304, 0.1563, 0.7376, 0.1635, 0.7473, 0.1661, 0.7571, 0.1635, 0.7643, 0.1563, 0.7669, 0.1465, 1.0, 0.0, 1.0, 1.0, 0.9154, 0.7826, 0.9231, 0.7846, 0.9308, 0.7826, 0.9364, 0.7769, 0.9385, 0.7692, 0.9364, 0.7615, 0.9308, 0.7559, 0.9231, 0.7538, 0.9154, 0.7559, 0.9098, 0.7615, 0.9077, 0.7692, 0.9077, 0.6923, 0.9098, 0.7, 0.9154, 0.7056, -482.7, 62.99, -493.1, 62.99, -493.1, 0.0, -482.7, 0.0, -214.0, 62.99, -224.4, 62.99, -224.4, 0.0, -214.0, 0.0, -110.4, 62.99, -120.8, 62.99, -120.8, 0.0, -110.4, 0.0, 24.17, 62.99, 13.82, 62.99, 13.82, 0.0, 24.17, 0.0, -123.7, 62.99, -131.8, 62.99, -131.8, 0.0, -123.7, 0.0, 990.1, 62.99, 979.7, 62.99, 979.7, 0.0, 990.1, 0.0, 855.5, 62.99, 845.2, 62.99, 845.2, 0.0, 855.5, 0.0, 295.1, 62.99, 284.7, 62.99, 284.7, 0.0, 295.1, 0.0, -72.61, 62.99, -82.96, 62.99, -82.96, 0.0, -72.61, 0.0, -207.1, 62.99, -217.5, 62.99, -217.5, 0.0, -207.1, 0.0, -284.8, 62.99, -295.1, 62.99, -295.1, 0.0, -284.8, 0.0, -284.7, 62.99, -295.1, 62.99, -295.1, 0.0, -284.7, 0.0, -207.0, 62.99, -217.4, 62.99, -217.4, 0.0, -207.0, 0.0, -720.8, 62.99, -731.2, 62.99, -731.2, 0.0, -720.8, 0.0, -746.7, 62.99, -757.1, 62.99, -757.1, 0.0, -746.7, 0.0, -571.1, 62.99, -581.5, 62.99, -581.5, 0.0, -571.1, 0.0, -241.1, 62.99, -251.5, 62.99, -251.5, 0.0, -241.1, 0.0, 154.9, 62.99, 144.5, 62.99, 144.5, 0.0, 154.9, 0.0, 990.0, 62.99, 979.6, 62.99, 979.6, 0.0, 990.0, 0.0, 1218.0, 62.99, 1208.0, 62.99, 1208.0, 0.0, 1218.0, 0.0, 1121.0, 62.99, 1110.0, 62.99, 1110.0, 0.0, 1121.0, 0.0, 724.8, 62.99, 714.5, 62.99, 714.5, 0.0, 724.8, 0.0, 652.2, 62.99, 641.8, 62.99, 641.8, 0.0, 652.2, 0.0, -429.7, 62.99, -440.0, 62.99, -440.0, 0.0, -429.7, 0.0, -694.9, 62.99, -705.3, 62.99, -705.3, 0.0, -694.9, 0.0, -772.6, 62.99, -782.9, 62.99, -782.9, 0.0, -772.6, 0.0, -641.8, 62.99, -652.2, 62.99, -652.2, 0.0, -641.8, 0.0, -337.7, 62.99, -348.1, 62.99, -348.1, 0.0, -337.7, 0.0, 58.28, 62.99, 47.93, 62.99, 47.93, 0.0, 58.28, 0.0, -359.0, 62.99, -369.3, 62.99, -369.3, 0.0, -359.0, 0.0, -669.1, 62.99, -679.4, 62.99, -679.4, 0.0, -669.1, 0.0, -798.5, 62.99, -808.8, 62.99, -808.8, 0.0, -798.5, 0.0, -712.5, 62.99, -722.9, 62.99, -722.9, 0.0, -712.5, 0.0, -434.3, 62.99, -444.7, 62.99, -444.7, 0.0, -434.3, 0.0, -608.4, 62.99, -616.5, 62.99, -616.5, 0.0, -608.4, 0.0, -888.2, 62.99, -896.4, 62.99, -896.4, 0.0, -888.2, 0.0, -929.0, 62.99, -937.1, 62.99, -937.1, 0.0, -929.0, 0.0, -719.7, 62.99, -727.9, 62.99, -727.9, 0.0, -719.7, 0.0, -316.5, 62.99, -324.7, 62.99, -324.7, 0.0, -316.5, 0.0, 172.6, 62.99, 164.4, 62.99, 164.4, 0.0, 172.6, 0.0, 1009.0, 62.99, 1001.0, 62.99, 1001.0, 0.0, 1009.0, 0.0, 520.1, 62.99, 511.9, 62.99, 511.9, 0.0, 520.1, 0.0, 783.6, 62.99, 775.4, 62.99, 775.4, 0.0, 783.6, 0.0, -552.7, 62.99, -560.9, 62.99, -560.9, 0.0, -552.7, 0.0, -867.9, 62.99, -876.0, 62.99, -876.0, 0.0, -867.9, 0.0, -949.4, 62.99, -957.5, 62.99, -957.5, 0.0, -949.4, 0.0, -775.4, 62.99, -783.6, 62.99, -783.6, 0.0, -775.4, 0.0, -392.6, 62.99, -400.7, 62.99, -400.7, 0.0, -392.6, 0.0, 96.51, 62.99, 88.36, 62.99, 88.36, 0.0, 96.51, 0.0, -497.0, 62.99, -505.2, 62.99, -505.2, 0.0, -497.0, 0.0, -847.5, 62.99, -855.6, 62.99, -855.6, 0.0, -847.5, 0.0, -969.7, 62.99, -977.9, 62.99, -977.9, 0.0, -969.7, 0.0, -831.1, 62.99, -839.2, 62.99, -839.2, 0.0, -831.1, 0.0, -468.6, 62.99, -476.8, 62.99, -476.8, 0.0, -468.6, 0.0, 20.46, 62.99, 12.31, 62.99, 12.31, 0.0, 20.46, 0.0, 0.9231, 0.2462, 0.9308, 0.2441, 0.9364, 0.2385, 0.9308, 0.2944, 0.9231, 0.2923, 0.9154, 0.2944, 0.9098, 0.3, 0.9077, 0.3077, 0.9077, 0.2308, 0.9098, 0.2385, 0.9154, 0.2441, 0.2345, 0.5373, 0.2345, 0.4396, 0.2371, 0.4494, 0.2442, 0.4565, 0.254, 0.4592, 0.2638, 0.4565, 0.2709, 0.4494, 0.2735, 0.4396, 0.2709, 0.4298, 0.2638, 0.4227, 0.254, 0.4201, 0.2442, 0.4227, 0.2442, 0.3588, 0.254, 0.3615, 0.2638, 0.3588, 0.2709, 0.3517, 0.2735, 0.3419, 0.2709, 0.3322, 0.2638, 0.325, 0.254, 0.3224, 0.2442, 0.325, 0.2371, 0.3322, 0.2345, 0.3419, 0.2371, 0.254, 0.2442, 0.2612, 0.254, 0.2638, 0.2638, 0.2612, 0.2709, 0.254, 0.2735, 0.2442, 0.2709, 0.2345, 0.2638, 0.2273, 0.254, 0.2247, 0.2442, 0.2273, 0.2371, 0.2345, 0.2345, 0.2442, 0.2345, 0.1465, 0.2371, 0.1563, 0.2442, 0.1635, 0.254, 0.1661, 0.2638, 0.1635, 0.2709, 0.1563, 0.2735, 0.1465, 0.7376, 0.03193, 0.7304, 0.03908, 0.7278, 0.04885, 0.7304, 0.05862, 0.7376, 0.06577, 0.7473, 0.06838, 0.7571, 0.06577, 0.7643, 0.05862, 0.7669, 0.04885, 0.7643, 0.03908, 0.7571, 0.03193, 0.7473, 0.02931, 1.0, 0.0, 0.7669, 0.1465, 0.7643, 0.1368, 0.7571, 0.1296, 0.7473, 0.127, 0.7376, 0.1296, 0.7304, 0.1368, 0.7278, 0.1465, 0.7304, 0.1563, 0.7304, 0.2345, 0.7278, 0.2442, 0.7304, 0.254, 0.7376, 0.2612, 0.7473, 0.2638, 0.7571, 0.2612, 0.7571, 0.325, 0.7473, 0.3224, 0.7376, 0.325, 0.7304, 0.3322, 0.7278, 0.3419, 0.7304, 0.3517, 0.7376, 0.3588, 0.7473, 0.3615, 0.7571, 0.3588, 0.7571, 0.4227, 0.7473, 0.4201, 0.7376, 0.4227, 0.7304, 0.4298, 0.7278, 0.4396, 0.7278, 0.9281, 0.7304, 0.9378, 0.7376, 0.945, 0.7473, 0.9476, 0.7571, 0.945, 0.7643, 0.9378, 0.7669, 0.9281, 0.7669, 0.8304, 0.7643, 0.8206, 0.7571, 0.8135, 0.7473, 0.8108, 0.7376, 0.8135, 0.7376, 0.7496, 0.7473, 0.7522, 0.7571, 0.7496, 0.7643, 0.7425, 0.7669, 0.7327, 0.7643, 0.7229, 0.7571, 0.7158, 0.7571, 0.6519, 0.7643, 0.6448, 0.7669, 0.635, 0.9077, 0.07692, 0.9098, 0.08462, 0.9098, 0.1462, 0.9077, 0.1538, 0.9077, 0.7692, 0.9098, 0.7769, 0.9154, 0.7826, 1.0, 1.0, 0.0, 1.0, 0.0, 0.0, 0.254, 0.02931, 0.09025, 0.06923, 0.08462, 0.0636, 0.07692, 0.06154, 0.06923, 0.0636, 0.0636, 0.06923, 0.06154, 0.07692, 0.0636, 0.08462, 0.06923, 0.09025, 0.07692, 0.09231, 0.08462, 0.09025, 0.07692, 0.1385, 0.06923, 0.1405, 0.0636, 0.1462, 0.06154, 0.1538, 0.0636, 0.1615, 0.06923, 0.1672, 0.07692, 0.2154, 0.06923, 0.2174, 0.0636, 0.2231, 0.06154, 0.2308, 0.0636, 0.2385, 0.06923, 0.2441, 0.07692, 0.2923, 0.06923, 0.2944, 0.0636, 0.3, 0.06154, 0.3077, 0.0636, 0.3154, 0.06923, 0.321, 0.0636, 0.3769, 0.06154, 0.3846, 0.06154, 0.4615, 0.0636, 0.4692, 0.06923, 0.4749, 0.07692, 0.4769, 0.08462, 0.4749, 0.09025, 0.4692, 0.09231, 0.4615, 0.09025, 0.4538, 0.08462, 0.4482, 0.07692, 0.4462, 0.06923, 0.4482, 0.0636, 0.4538, 0.0636, 0.3923, 0.06923, 0.3979, 0.07692, 0.4, 0.08462, 0.3979, 0.09025, 0.3923, 0.09231, 0.3846, 0.09025, 0.3769, 0.08462, 0.321, 0.09025, 0.3154, 0.09231, 0.3077, 0.09025, 0.3, 0.09025, 0.2385, 0.09231, 0.2308, 0.09025, 0.2231, 0.09025, 0.1615, 0.09231, 0.1538, 0.2442, 0.03193, 0.2371, 0.03908, 0.2345, 0.04885, 0.09231, 0.6154, 0.09025, 0.6077, 0.09025, 0.5462, 0.09231, 0.5385, 0.09025, 0.5308, 0.08462, 0.5251, 0.07692, 0.5231, 0.06923, 0.5251, 0.0636, 0.5308, 0.06154, 0.5385, 0.0636, 0.5462, 0.06923, 0.5518, 0.0636, 0.6077, 0.06154, 0.6154, 0.06154, 0.6923, 0.0636, 0.7, 0.06923, 0.7056, 0.07692, 0.7077, 0.08462, 0.7056, 0.09025, 0.7, 0.09231, 0.6923, 0.09025, 0.7615, 0.08462, 0.7559, 0.07692, 0.7538, 0.06923, 0.7559, 0.0636, 0.7615, 0.06154, 0.7692, 0.0636, 0.7769, 0.06923, 0.7826, 0.07692, 0.7846, 0.08462, 0.7826, 0.2371, 0.9378, 0.2442, 0.945, 0.254, 0.9476, 0.2638, 0.945, 0.2709, 0.9378, 0.2735, 0.9281, 0.2709, 0.9183, 0.2638, 0.9112, 0.254, 0.9085, 0.2442, 0.9112, 0.2371, 0.9183, 0.2345, 0.9281, 0.2345, 0.8304, 0.2371, 0.8402, 0.2442, 0.8473, 0.254, 0.8499, 0.2638, 0.8473, 0.2709, 0.8402, 0.2735, 0.8304, 0.2709, 0.8206, 0.2638, 0.8135, 0.254, 0.8108, 0.2442, 0.8135, 0.2371, 0.7425, 0.2442, 0.7496, 0.254, 0.7522, 0.2638, 0.7496, 0.2709, 0.7425, 0.2735, 0.7327, 0.2709, 0.7229, 0.2638, 0.7158, 0.254, 0.7132, 0.2442, 0.7158, 0.2371, 0.7229, 0.2345, 0.7327, 0.2345, 0.635, 0.2371, 0.6448, 0.2442, 0.6519, 0.254, 0.6545, 0.2638, 0.6519, 0.2709, 0.6448, 0.2735, 0.635, 0.2735, 0.5373, 0.2709, 0.5275, 0.2638, 0.5204, 0.254, 0.5178, 0.2442, 0.5204, 0.2371, 0.5275, -0.06923, 0.2944, -0.07692, 0.2923, -0.06923, 0.2441, -0.0636, 0.2385, -0.06154, 0.2308, -0.06154, 0.3077, -0.0636, 0.3, -845.2, 62.99, -855.5, 62.99, -855.5, 0.0, -845.2, 0.0, -979.7, 62.99, -990.1, 62.99, -990.1, 0.0, -979.7, 0.0, 493.1, 62.99, 482.7, 62.99, 482.7, 0.0, 493.1, 0.0, -0.08624, 62.99, -10.44, 62.99, -10.44, 0.0, -0.08624, 0.0, -491.8, 62.99, -502.2, 62.99, -502.2, 0.0, -491.8, 0.0, -850.4, 62.99, -860.8, 62.99, -860.8, 0.0, -850.4, 0.0, -0.0636, 0.7615, -0.0636, 0.7, -0.06154, 0.6923, -0.06154, 0.7692, -107.3, 62.99, -115.4, 62.99, -115.4, 0.0, -107.3, 0.0, -92.36, 62.99, -100.5, 62.99, -100.5, 0.0, -92.36, 0.0, -143.3, 62.99, -153.7, 62.99, -153.7, 0.0, -143.3, 0.0, -13.82, 62.99, -24.17, 62.99, -24.17, 0.0, -13.82, 0.0, 0.08462, 0.1672, 0.09025, 0.1615, 0.09025, 0.2231, 0.08462, 0.2174, 0.07692, 0.2154, 0.06923, 0.1672, 0.07692, 0.1692, 176.6, 62.99, 168.4, 62.99, 168.4, 0.0, 176.6, 0.0, 135.8, 62.99, 127.7, 62.99, 127.7, 0.0, 135.8, 0.0, 59.75, 62.99, 51.6, 62.99, 51.6, 0.0, 59.75, 0.0, 100.5, 62.99, 92.36, 62.99, 92.36, 0.0, 100.5, 0.0, 505.2, 62.99, 497.0, 62.99, 497.0, 0.0, 505.2, 0.0, 560.9, 62.99, 552.7, 62.99, 552.7, 0.0, 560.9, 0.0, 556.9, 62.99, 548.7, 62.99, 548.7, 0.0, 556.9, 0.0, 516.1, 62.99, 507.9, 62.99, 507.9, 0.0, 516.1, 0.0, 115.4, 62.99, 107.3, 62.99, 107.3, 0.0, 115.4, 0.0, -10.84, 62.99, -18.99, 62.99, -18.99, 0.0, -10.84, 0.0, -133.1, 62.99, -141.3, 62.99, -141.3, 0.0, -133.1, 0.0, -218.6, 62.99, -226.8, 62.99, -226.8, 0.0, -218.6, 0.0, -244.5, 62.99, -252.6, 62.99, -252.6, 0.0, -244.5, 0.0, -203.7, 62.99, -211.9, 62.99, -211.9, 0.0, -203.7, 0.0, 0.06923, 0.321, 0.07692, 0.3231, 0.08462, 0.321, 0.09025, 0.3769, 0.08462, 0.3713, 0.07692, 0.3692, 0.06923, 0.3713, 0.0636, 0.3769, -0.2442, 0.7158, -0.254, 0.7132, -0.2638, 0.7158, -0.2638, 0.6519, -0.254, 0.6545, -0.2442, 0.6519, -0.2371, 0.6448, -0.2345, 0.635, -0.2345, 0.7327, -0.2371, 0.7229, 226.8, 62.99, 218.6, 62.99, 218.6, 0.0, 226.8, 0.0, 171.1, 62.99, 163.0, 62.99, 163.0, 0.0, 171.1, 0.0, 9.537, 62.99, 1.385, 62.99, 1.385, 0.0, 9.537, 0.0, -153.5, 62.99, -161.7, 62.99, -161.7, 0.0, -153.5, 0.0, -274.3, 62.99, -282.5, 62.99, -282.5, 0.0, -274.3, 0.0, -320.5, 62.99, -328.7, 62.99, -328.7, 0.0, -320.5, 0.0, -279.8, 62.99, -287.9, 62.99, -287.9, 0.0, -279.8, 0.0, 282.5, 62.99, 274.3, 62.99, 274.3, 0.0, 282.5, 0.0, 226.8, 62.99, 218.6, 62.99, 218.6, 0.0, 226.8, 0.0, 29.92, 62.99, 21.76, 62.99, 21.76, 0.0, 29.92, 0.0, -173.9, 62.99, -182.0, 62.99, -182.0, 0.0, -173.9, 0.0, -330.0, 62.99, -338.1, 62.99, -338.1, 0.0, -330.0, 0.0, -396.6, 62.99, -404.7, 62.99, -404.7, 0.0, -396.6, 0.0, -355.8, 62.99, -364.0, 62.99, -364.0, 0.0, -355.8, 0.0, 0.07692, 0.2923, 0.06923, 0.2441, 0.07692, 0.2462, 0.08462, 0.2441, 0.09025, 0.2385, 0.09025, 0.3, 0.08462, 0.2944, 338.1, 62.99, 330.0, 62.99, 330.0, 0.0, 338.1, 0.0, 282.5, 62.99, 274.3, 62.99, 274.3, 0.0, 282.5, 0.0, 50.3, 62.99, 42.14, 62.99, 42.14, 0.0, 50.3, 0.0, -194.3, 62.99, -202.4, 62.99, -202.4, 0.0, -194.3, 0.0, -385.7, 62.99, -393.8, 62.99, -393.8, 0.0, -385.7, 0.0, -472.6, 62.99, -480.8, 62.99, -480.8, 0.0, -472.6, 0.0, -431.9, 62.99, -440.0, 62.99, -440.0, 0.0, -431.9, 0.0, 393.8, 62.99, 385.7, 62.99, 385.7, 0.0, 393.8, 0.0, 338.1, 62.99, 330.0, 62.99, 330.0, 0.0, 338.1, 0.0, 70.67, 62.99, 62.52, 62.99, 62.52, 0.0, 70.67, 0.0, -214.6, 62.99, -222.8, 62.99, -222.8, 0.0, -214.6, 0.0, -441.3, 62.99, -449.5, 62.99, -449.5, 0.0, -441.3, 0.0, -548.7, 62.99, -556.9, 62.99, -556.9, 0.0, -548.7, 0.0, -507.9, 62.99, -516.1, 62.99, -516.1, 0.0, -507.9, 0.0, -0.7473, 0.5568, -0.7473, 0.6155, -0.7571, 0.6181, -0.7571, 0.5542, 449.5, 62.99, 441.3, 62.99, 441.3, 0.0, 449.5, 0.0, -0.2709, 0.9378, -0.2638, 0.945, -0.254, 0.9476, -0.2442, 0.945, -0.07692, 0.7846, -0.06923, 0.7826, -0.0636, 0.7769, -0.06154, 0.7692, -0.06154, 0.6923, -0.0636, 0.6846, -0.06923, 0.679, -0.07692, 0.6769, -0.08462, 0.679, -0.09025, 0.6846, -0.09231, 0.6923, -0.09025, 0.7, -0.08462, 0.7056, -0.07692, 0.7077, -0.06923, 0.7056, -0.0636, 0.7, -0.0636, 0.7615, -0.06923, 0.7559, -0.07692, 0.7538, -0.08462, 0.7559, -0.09025, 0.7615, -0.09231, 0.7692, -0.09025, 0.7769, -0.2371, 0.9378, -0.09231, 0.5385, -0.09025, 0.5462, -0.08462, 0.5518, -0.09025, 0.6077, -0.09231, 0.6154, -0.09025, 0.6231, -0.08462, 0.6287, -0.07692, 0.6308, -0.06923, 0.6287, -0.0636, 0.6231, -0.06154, 0.6154, -0.0636, 0.6077, -0.06923, 0.6021, -0.0636, 0.5462, -0.06154, 0.5385, -0.0636, 0.5308, -0.06923, 0.5251, -0.07692, 0.5231, -0.08462, 0.5251, -0.09025, 0.5308, -0.08462, 0.4749, -0.07692, 0.4769, -0.06923, 0.4749, -0.0636, 0.4692, -0.06154, 0.4615, -0.0636, 0.4538, -0.06923, 0.4482, -0.07692, 0.4462, -0.06923, 0.3979, -0.0636, 0.3923, -0.06154, 0.3846, -0.06154, 0.07692, -0.0636, 0.06923, -0.06923, 0.0636, -0.07692, 0.06154, -0.08462, 0.0636, -0.09025, 0.06923, -0.2442, 0.03193, -0.254, 0.02931, -0.2638, 0.03193, -0.2709, 0.03908, -1.0, 0.0, 0.0, 0.0, 0.0, 1.0, -1.0, 1.0, -0.2735, 0.9281, 393.8, 62.99, 385.7, 62.99, 385.7, 0.0, 393.8, 0.0, 91.05, 62.99, 82.9, 62.99, 82.9, 0.0, 91.05, 0.0, -235.0, 62.99, -243.2, 62.99, -243.2, 0.0, -235.0, 0.0, -497.0, 62.99, -505.2, 62.99, -505.2, 0.0, -497.0, 0.0, -624.8, 62.99, -632.9, 62.99, -632.9, 0.0, -624.8, 0.0, 131.8, 62.99, 123.7, 62.99, 123.7, 0.0, 131.8, 0.0, -275.8, 62.99, -283.9, 62.99, -283.9, 0.0, -275.8, 0.0, -608.4, 62.99, -616.5, 62.99, -616.5, 0.0, -608.4, 0.0, -776.9, 62.99, -785.0, 62.99, -785.0, 0.0, -776.9, 0.0, -736.1, 62.99, -744.3, 62.99, -744.3, 0.0, -736.1, 0.0, -497.0, 62.99, -505.2, 62.99, -505.2, 0.0, -497.0, 0.0, 263.5, 62.99, 255.4, 62.99, 255.4, 0.0, 263.5, 0.0, -103.3, 62.99, -111.4, 62.99, -111.4, 0.0, -103.3, 0.0, -441.3, 62.99, -449.5, 62.99, -449.5, 0.0, -441.3, 0.0, -660.1, 62.99, -668.2, 62.99, -668.2, 0.0, -660.1, 0.0, -700.8, 62.99, -709.0, 62.99, -709.0, 0.0, -700.8, 0.0, 505.2, 62.99, 497.0, 62.99, 497.0, 0.0, 505.2, 0.0, 449.5, 62.99, 441.3, 62.99, 441.3, 0.0, 449.5, 0.0, 111.4, 62.99, 103.3, 62.99, 103.3, 0.0, 111.4, 0.0, -255.4, 62.99, -263.5, 62.99, -263.5, 0.0, -255.4, 0.0, -552.7, 62.99, -560.9, 62.99, -560.9, 0.0, -552.7, 0.0, 0.9077, 0.7692, 0.9077, 0.4615, 0.9077, 0.5385, 0.9077, 0.6154, 0.9077, 0.6923, 243.2, 62.99, 235.0, 62.99, 235.0, 0.0, 243.2, 0.0, -82.9, 62.99, -91.05, 62.99, -91.05, 0.0, -82.9, 0.0, -385.7, 62.99, -393.8, 62.99, -393.8, 0.0, -385.7, 0.0, -584.0, 62.99, -592.2, 62.99, -592.2, 0.0, -584.0, 0.0, 222.8, 62.99, 214.6, 62.99, 214.6, 0.0, 222.8, 0.0, -62.52, 62.99, -70.67, 62.99, -70.67, 0.0, -62.52, 0.0, -330.0, 62.99, -338.1, 62.99, -338.1, 0.0, -330.0, 0.0, 202.4, 62.99, 194.3, 62.99, 194.3, 0.0, 202.4, 0.0, -42.14, 62.99, -50.3, 62.99, -50.3, 0.0, -42.14, 0.0, -274.3, 62.99, -282.5, 62.99, -282.5, 0.0, -274.3, 0.0, 182.0, 62.99, 173.9, 62.99, 173.9, 0.0, 182.0, 0.0, -21.76, 62.99, -29.92, 62.99, -29.92, 0.0, -21.76, 0.0, -218.6, 62.99, -226.8, 62.99, -226.8, 0.0, -218.6, 0.0, -112.7, 62.99, -120.9, 62.99, -120.9, 0.0, -112.7, 0.0, 59.75, 62.99, 51.6, 62.99, 51.6, 0.0, 59.75, 0.0, 4.076, 62.99, -4.076, 62.99, -4.076, 0.0, 4.076, 0.0, -163.0, 62.99, -171.1, 62.99, -171.1, 0.0, -163.0, 0.0, -168.4, 62.99, -176.6, 62.99, -176.6, 0.0, -168.4, 0.0, -51.6, 62.99, -59.75, 62.99, -59.75, 0.0, -51.6, 0.0, -127.7, 62.99, -135.8, 62.99, -135.8, 0.0, -127.7, 0.0, -51.6, 62.99, -59.75, 62.99, -59.75, 0.0, -51.6, 0.0, 39.37, 62.99, 31.22, 62.99, 31.22, 0.0, 39.37, 0.0, 120.9, 62.99, 112.7, 62.99, 112.7, 0.0, 120.9, 0.0, 171.1, 62.99, 163.0, 62.99, 163.0, 0.0, 171.1, 0.0, -31.22, 62.99, -39.37, 62.99, -39.37, 0.0, -31.22, 0.0, 141.3, 62.99, 133.1, 62.99, 133.1, 0.0, 141.3, 0.0, 18.99, 62.99, 10.84, 62.99, 10.84, 0.0, 18.99, 0.0, -107.3, 62.99, -115.4, 62.99, -115.4, 0.0, -107.3, 0.0, 0.9154, 0.3979, 0.9231, 0.4, 0.9154, 0.4482, 0.9098, 0.4538, 0.9077, 0.4615, 0.9077, 0.3846, 0.9098, 0.3923, 161.7, 62.99, 153.5, 62.99, 153.5, 0.0, 161.7, 0.0, -1.385, 62.99, -9.537, 62.99, -9.537, 0.0, -1.385, 0.0, -163.0, 62.99, -171.1, 62.99, -171.1, 0.0, -163.0, 0.0, 120.8, 62.99, 110.4, 62.99, 110.4, 0.0, 120.8, 0.0, 422.4, 62.99, 412.0, 62.99, 412.0, 0.0, 422.4, 0.0, 0.2371, 0.7425, 0.2442, 0.8135, 0.2371, 0.8206, 0.2345, 0.8304, 0.2345, 0.7327, -1.895, 62.99, -12.25, 62.99, -12.25, 0.0, -1.895, 0.0, -181.3, 62.99, -191.6, 62.99, -191.6, 0.0, -181.3, 0.0, 295.1, 62.99, 284.8, 62.99, 284.8, 0.0, 295.1, 0.0, -310.7, 62.99, -321.0, 62.99, -321.0, 0.0, -310.7, 0.0, 217.5, 62.99, 207.1, 62.99, 207.1, 0.0, 217.5, 0.0, -355.4, 62.99, -365.8, 62.99, -365.8, 0.0, -355.4, 0.0, 82.96, 62.99, 72.61, 62.99, 72.61, 0.0, 82.96, 0.0, -303.6, 62.99, -314.0, 62.99, -314.0, 0.0, -303.6, 0.0, -72.42, 62.99, -82.77, 62.99, -82.77, 0.0, -72.42, 0.0, -412.0, 62.99, -422.4, 62.99, -422.4, 0.0, -412.0, 0.0, 36.32, 62.99, 25.97, 62.99, 25.97, 0.0, 36.32, 0.0, 476.3, 62.99, 466.0, 62.99, 466.0, 0.0, 476.3, 0.0, 790.1, 62.99, 779.7, 62.99, 779.7, 0.0, 790.1, 0.0, -748.6, 62.99, -758.9, 62.99, -758.9, 0.0, -748.6, 0.0, -883.2, 62.99, -893.5, 62.99, -893.5, 0.0, -883.2, 0.0, 719.4, 62.99, 709.0, 62.99, 709.0, 0.0, 719.4, 0.0, -0.09231, 0.5385, -0.2371, 0.9378, -0.2345, 0.9281, -0.2371, 0.9183, -0.2442, 0.9112, -0.254, 0.9085, -0.2638, 0.9112, -0.2709, 0.9183, -0.2735, 0.9281, -1.0, 1.0, -0.9385, 0.3077, -0.9364, 0.3154, -0.9308, 0.321, -0.9231, 0.3231, -0.9231, 0.3692, -0.9308, 0.3713, -0.9364, 0.3769, -0.9385, 0.3846, -0.9364, 0.3923, -0.9308, 0.3979, -0.9231, 0.4, -0.9308, 0.4482, -0.9364, 0.4538, -0.9385, 0.4615, -0.9364, 0.4692, -0.9385, 0.5385, -0.9364, 0.5462, -0.9308, 0.5518, -0.9231, 0.5538, -0.9154, 0.5518, -0.9098, 0.5462, -0.9077, 0.5385, -0.9098, 0.5308, -0.9154, 0.5251, -0.9231, 0.5231, -0.9308, 0.5251, -0.9231, 0.4769, -0.9154, 0.4749, -0.9098, 0.4692, -0.9077, 0.4615, -0.9098, 0.4538, -0.9154, 0.4482, -0.9231, 0.4462, -0.9154, 0.3979, -0.9098, 0.3923, -0.9077, 0.3846, -0.9098, 0.3769, -0.9154, 0.3713, -0.9098, 0.3154, -0.9077, 0.3077, -0.9098, 0.3, -0.9154, 0.2944, -0.9231, 0.2923, -0.9308, 0.2944, -0.9231, 0.2462, -0.9154, 0.2441, -0.9098, 0.2385, -0.9077, 0.2308, -0.9098, 0.2231, -0.9154, 0.2174, -0.9231, 0.2154, -0.9154, 0.1672, -0.9098, 0.1615, -0.9077, 0.1538, -0.9098, 0.1462, -0.9154, 0.1405, -0.9231, 0.1385, -0.9308, 0.1405, -0.9364, 0.1462, -0.9308, 0.09025, -0.9231, 0.09231, -0.9154, 0.09025, -0.9098, 0.08462, -0.9077, 0.07692, -0.9077, 0.6154, -0.9098, 0.6077, -0.9154, 0.6021, -0.9231, 0.6, -0.9308, 0.6021, -0.9364, 0.6077, -0.9385, 0.6154, -0.9364, 0.6231, -0.9308, 0.6287, -0.9231, 0.6308, -0.9154, 0.6287, -0.9231, 0.6769, -0.9308, 0.679, -0.9364, 0.6846, -0.9385, 0.6923, -0.9364, 0.7, -0.9308, 0.7056, -0.9231, 0.7077, -0.9308, 0.7559, -0.9364, 0.7615, -0.9385, 0.7692, -0.9364, 0.7769, -0.9308, 0.7826, -0.9231, 0.7846, -0.9154, 0.7826, -0.9098, 0.7769, -0.7669, 0.3419, -0.7643, 0.3517, -0.7571, 0.3588, -0.7571, 0.4227, -0.7643, 0.4298, -0.7669, 0.4396, -0.7643, 0.4494, -0.7571, 0.4565, -0.7571, 0.5204, -0.7643, 0.5275, -0.7669, 0.5373, -0.7643, 0.5471, -0.7571, 0.5542, -0.7571, 0.6181, -0.7643, 0.6252, -0.7669, 0.635, -0.7643, 0.6448, -0.7571, 0.6519, -0.7473, 0.6545, -0.7376, 0.6519, -0.7304, 0.6448, -0.7278, 0.635, -0.7304, 0.6252, -0.7376, 0.6181, -0.7473, 0.6155, -0.7473, 0.5568, -0.7376, 0.5542, -0.7304, 0.5471, -0.7278, 0.5373, -0.7278, 0.04885, -0.7278, 0.8304, -0.7304, 0.8206, -0.7376, 0.8135, -0.7376, 0.7496, -0.7304, 0.7425, -0.7278, 0.7327, -0.7304, 0.7229, -0.7376, 0.7158, -0.7473, 0.7132, -0.7571, 0.7158, -0.7643, 0.7229, -0.7669, 0.7327, -0.7643, 0.7425, -0.7571, 0.7496, -0.7571, 0.8135, -0.7643, 0.8206, -0.7669, 0.8304, -0.7643, 0.8402, -0.7571, 0.8473, -0.7473, 0.8499, -0.7376, 0.8473, -0.7376, 0.9112, -0.7473, 0.9085, -0.7571, 0.9112, -0.7643, 0.9183, -0.7669, 0.9281, -0.7643, 0.9378, -0.7571, 0.945, -0.7473, 0.9476, -0.7376, 0.945, -0.7304, 0.9378, -0.2735, 0.5373, -0.2709, 0.5471, -0.2638, 0.5542, -0.254, 0.5568, -0.2442, 0.5542, -0.2371, 0.5471, -0.2345, 0.5373, -0.2345, 0.635, -0.2371, 0.6252, -0.2442, 0.6181, -0.254, 0.6155, -0.2638, 0.6181, -0.2709, 0.6252, -0.2735, 0.635, -0.2709, 0.6448, -0.2638, 0.6519, -0.2638, 0.7158, -0.2709, 0.7229, -0.2735, 0.7327, -0.2709, 0.7425, -0.2638, 0.7496, -0.254, 0.7522, -0.2638, 0.8135, -0.2709, 0.8206, -0.2735, 0.8304, -0.2709, 0.8402, -0.2638, 0.8473, -0.254, 0.8499, -0.2442, 0.8473, -0.2371, 0.8402, -0.2345, 0.8304, -0.2371, 0.8206, -0.2442, 0.8135, -0.2442, 0.7496, -0.2371, 0.7425, -0.2345, 0.7327, -0.2345, 0.04885, -0.2371, 0.03908, -0.2442, 0.03193, -0.09025, 0.06923, -0.09231, 0.07692, -0.09025, 0.08462, -0.08462, 0.09025, -0.07692, 0.09231, -0.06923, 0.09025, -0.0636, 0.08462, -0.06154, 0.07692, -0.06154, 0.1538, -0.0636, 0.1462, -0.06923, 0.1405, -0.07692, 0.1385, -0.08462, 0.1405, -0.09025, 0.1462, -0.09231, 0.1538, -0.09025, 0.1615, -0.08462, 0.1672, -0.07692, 0.1692, -0.06923, 0.1672, -0.0636, 0.1615, -0.06923, 0.2174, -0.07692, 0.2154, -0.08462, 0.2174, -0.09025, 0.2231, -0.09231, 0.2308, -0.09025, 0.2385, -0.08462, 0.2441, -0.07692, 0.2462, -0.06923, 0.2441, -0.07692, 0.2923, -0.08462, 0.2944, -0.09025, 0.3, -0.09231, 0.3077, -0.09025, 0.3154, -0.08462, 0.321, -0.07692, 0.3231, -0.06923, 0.321, -0.0636, 0.3154, -0.06154, 0.3077, -0.06154, 0.3846, -0.0636, 0.3769, -0.06923, 0.3713, -0.07692, 0.3692, -0.08462, 0.3713, -0.09025, 0.3769, -0.09231, 0.3846, -0.09025, 0.3923, -0.08462, 0.3979, -0.07692, 0.4, -0.06923, 0.3979, -0.07692, 0.4462, -0.08462, 0.4482, -0.09025, 0.4538, -0.09231, 0.4615, -0.09025, 0.4692, -0.08462, 0.4749, -0.09025, 0.5308, -25.97, 62.99, -36.32, 62.99, -36.32, 0.0, -25.97, 0.0, -466.0, 62.99, -476.3, 62.99, -476.3, 0.0, -466.0, 0.0, -779.7, 62.99, -790.1, 62.99, -790.1, 0.0, -779.7, 0.0, -0.254, 0.8108, -0.2638, 0.8135, -0.254, 0.7522, -0.2442, 0.7496, -0.2442, 0.8135, 450.4, 62.99, 440.1, 62.99, 440.1, 0.0, 450.4, 0.0, 62.2, 62.99, 51.85, 62.99, 51.85, 0.0, 62.2, 0.0, -341.3, 62.99, -351.7, 62.99, -351.7, 0.0, -341.3, 0.0, -652.0, 62.99, -662.3, 62.99, -662.3, 0.0, -652.0, 0.0, -786.6, 62.99, -796.9, 62.99, -796.9, 0.0, -786.6, 0.0, 351.7, 62.99, 341.3, 62.99, 341.3, 0.0, 351.7, 0.0, -51.85, 62.99, -62.2, 62.99, -62.2, 0.0, -51.85, 0.0, -440.1, 62.99, -450.4, 62.99, -450.4, 0.0, -440.1, 0.0, -709.0, 62.99, -719.4, 62.99, -719.4, 0.0, -709.0, 0.0, 648.6, 62.99, 638.3, 62.99, 638.3, 0.0, 648.6, 0.0, 424.5, 62.99, 414.2, 62.99, 414.2, 0.0, 424.5, 0.0, 88.08, 62.99, 77.73, 62.99, 77.73, 0.0, 88.08, 0.0, -270.6, 62.99, -280.9, 62.99, -280.9, 0.0, -270.6, 0.0, -555.4, 62.99, -565.7, 62.99, -565.7, 0.0, -555.4, 0.0, -690.0, 62.99, -700.3, 62.99, -700.3, 0.0, -690.0, 0.0, 280.9, 62.99, 270.6, 62.99, 270.6, 0.0, 280.9, 0.0, -77.73, 62.99, -88.08, 62.99, -88.08, 0.0, -77.73, 0.0, -414.2, 62.99, -424.5, 62.99, -424.5, 0.0, -414.2, 0.0, -638.3, 62.99, -648.6, 62.99, -648.6, 0.0, -638.3, 0.0, 577.9, 62.99, 567.6, 62.99, 567.6, 0.0, 577.9, 0.0, 398.7, 62.99, 388.3, 62.99, 388.3, 0.0, 398.7, 0.0, 114.0, 62.99, 103.6, 62.99, 103.6, 0.0, 114.0, 0.0, -199.9, 62.99, -210.2, 62.99, -210.2, 0.0, -199.9, 0.0, -0.06923, 0.6021, -0.07692, 0.6, -0.08462, 0.6021, -0.09025, 0.6077, -0.08462, 0.5518, -0.07692, 0.5538, -0.06923, 0.5518, -0.0636, 0.5462, -458.8, 62.99, -469.1, 62.99, -469.1, 0.0, -458.8, 0.0, -593.4, 62.99, -603.7, 62.99, -603.7, 0.0, -593.4, 0.0, 210.2, 62.99, 199.9, 62.99, 199.9, 0.0, 210.2, 0.0, -103.6, 62.99, -114.0, 62.99, -114.0, 0.0, -103.6, 0.0, -388.3, 62.99, -398.7, 62.99, -398.7, 0.0, -388.3, 0.0, -567.6, 62.99, -577.9, 62.99, -577.9, 0.0, -567.6, 0.0, 507.2, 62.99, 496.9, 62.99, 496.9, 0.0, 507.2, 0.0, 372.8, 62.99, 362.4, 62.99, 362.4, 0.0, 372.8, 0.0, 139.8, 62.99, 129.5, 62.99, 129.5, 0.0, 139.8, 0.0, -129.2, 62.99, -139.5, 62.99, -139.5, 0.0, -129.2, 0.0, -362.2, 62.99, -372.5, 62.99, -372.5, 0.0, -362.2, 0.0, -496.8, 62.99, -507.1, 62.99, -507.1, 0.0, -496.8, 0.0, 139.5, 62.99, 129.2, 62.99, 129.2, 0.0, 139.5, 0.0, -129.5, 62.99, -139.8, 62.99, -139.8, 0.0, -129.5, 0.0, -362.4, 62.99, -372.8, 62.99, -372.8, 0.0, -362.4, 0.0, -496.9, 62.99, -507.2, 62.99, -507.2, 0.0, -496.9, 0.0, 436.5, 62.99, 426.2, 62.99, 426.2, 0.0, 436.5, 0.0, 346.9, 62.99, 336.6, 62.99, 336.6, 0.0, 346.9, 0.0, 165.7, 62.99, 155.4, 62.99, 155.4, 0.0, 165.7, 0.0, -58.46, 62.99, -68.82, 62.99, -68.82, 0.0, -58.46, 0.0, -265.6, 62.99, -276.0, 62.99, -276.0, 0.0, -265.6, 0.0, -400.2, 62.99, -410.5, 62.99, -410.5, 0.0, -400.2, 0.0, -0.9154, 0.3979, -0.9231, 0.4462, -0.9308, 0.4482, -0.9231, 0.4, 68.82, 62.99, 58.46, 62.99, 58.46, 0.0, 68.82, 0.0, -155.4, 62.99, -165.7, 62.99, -165.7, 0.0, -155.4, 0.0, -336.6, 62.99, -346.9, 62.99, -346.9, 0.0, -336.6, 0.0, -426.2, 62.99, -436.5, 62.99, -436.5, 0.0, -426.2, 0.0, 365.8, 62.99, 355.4, 62.99, 355.4, 0.0, 365.8, 0.0, 321.0, 62.99, 310.7, 62.99, 310.7, 0.0, 321.0, 0.0, 191.6, 62.99, 181.3, 62.99, 181.3, 0.0, 191.6, 0.0, 12.25, 62.99, 1.895, 62.99, 1.895, 0.0, 12.25, 0.0, -169.0, 62.99, -179.4, 62.99, -179.4, 0.0, -169.0, 0.0, -500.4, 62.99, -510.8, 62.99, -510.8, 0.0, -500.4, 0.0, -0.7643, 0.03908, -0.7669, 0.04885, -0.7643, 0.05862, -0.7571, 0.06577, -0.7643, 0.1368, -0.7669, 0.1465, -0.7643, 0.1563, -0.7571, 0.1635, -0.7473, 0.1661, -0.7376, 0.1635, -0.7304, 0.1563, -0.7304, 0.2345, -0.7376, 0.2273, -0.7473, 0.2247, -0.7571, 0.2273, -0.7643, 0.2345, -0.7669, 0.2442, -0.9077, 0.7692, -0.9098, 0.7615, -0.9154, 0.7559, -0.9231, 0.7538, -0.9308, 0.7559, -0.9231, 0.7077, -0.9154, 0.7056, -0.9098, 0.7, -0.9077, 0.6923, -0.9077, 0.07692, -0.9098, 0.06923, -0.9154, 0.0636, -0.9231, 0.06154, -0.9308, 0.0636, -0.9364, 0.06923, -0.9385, 0.07692, -0.9364, 0.08462, -0.9308, 0.09025, -0.9364, 0.1462, -0.9385, 0.1538, -0.9364, 0.1615, -0.9308, 0.1672, -0.9231, 0.1692, -0.9154, 0.1672, -0.9231, 0.2154, -0.9308, 0.2174, -0.9364, 0.2231, -0.9385, 0.2308, -0.9364, 0.2385, -0.9308, 0.2441, -0.9231, 0.2462, -0.9308, 0.2944, -0.9364, 0.3, -0.9385, 0.3077, -1.0, 1.0, -1.0, 0.0, -0.2709, 0.03908, -0.2735, 0.04885, -0.2709, 0.05862, -0.2638, 0.06577, -0.254, 0.06838, -0.2442, 0.06577, -0.254, 0.127, -0.2638, 0.1296, -0.2709, 0.1368, -0.2735, 0.1465, -0.2709, 0.1563, -0.2638, 0.1635, -0.254, 0.1661, -0.2442, 0.1635, -0.2371, 0.1563, -0.2345, 0.1465, -0.2345, 0.2442, -0.2371, 0.2345, -0.2442, 0.2273, -0.254, 0.2247, -0.2638, 0.2273, -0.2709, 0.2345, -0.2735, 0.2442, -0.2709, 0.254, -0.2638, 0.2612, -0.254, 0.2638, -0.2638, 0.325, -0.2709, 0.3322, -0.2735, 0.3419, -0.2709, 0.3517, -0.2638, 0.3588, -0.254, 0.3615, -0.2442, 0.3588, -0.2371, 0.3517, -0.2442, 0.4227, -0.254, 0.4201, -0.2638, 0.4227, -0.2709, 0.4298, -0.2735, 0.4396, -0.2709, 0.4494, -0.2638, 0.4565, -0.254, 0.4592, -0.254, 0.5178, -0.2638, 0.5204, -0.2709, 0.5275, -0.2735, 0.5373, -0.7304, 0.9378, -0.7278, 0.9281, -0.7304, 0.9183, -0.7376, 0.9112, -0.7376, 0.8473, -0.7304, 0.8402, -0.7278, 0.8304, -0.7278, 0.04885, -0.7304, 0.03908, -0.7376, 0.03193, -0.7473, 0.02931, -0.7571, 0.03193, 0.06154, 0.4615, 0.06154, 0.3846, 0.0636, 0.3923, 0.0636, 0.4538, -0.7278, 0.4396, -0.7304, 0.4298, -0.7376, 0.4227, -0.7473, 0.4201, -0.7571, 0.4227, -0.7571, 0.3588, -0.7473, 0.3615, -0.7376, 0.3588, -0.7304, 0.3517, -0.7278, 0.3419, -0.7304, 0.3322, -0.7376, 0.325, -0.7473, 0.3224, -0.7571, 0.325, -0.7643, 0.3322, -0.7669, 0.3419, -0.9098, 0.7769, -0.9077, 0.7692, -0.7669, 0.2442, -0.7643, 0.254, -0.7571, 0.2612, -0.7473, 0.2638, -0.7376, 0.2612, -0.7304, 0.254, -0.7278, 0.2442, -0.7304, 0.2345, -0.7304, 0.1563, -0.7278, 0.1465, -0.7304, 0.1368, -0.7376, 0.1296, -0.7473, 0.127, -0.7571, 0.1296, -0.7643, 0.1368, -0.7571, 0.06577, -0.7473, 0.06838, -0.7376, 0.06577, -0.7304, 0.05862, -0.7278, 0.04885, -144.5, 62.99, -154.9, 62.99, -154.9, 0.0, -144.5, 0.0, 251.5, 62.99, 241.1, 62.99, 241.1, 0.0, 251.5, 0.0, -0.2345, 0.04885, -0.2345, 0.1465, -0.2371, 0.1368, -0.2442, 0.1296, -0.254, 0.127, -0.2442, 0.06577, -0.2371, 0.05862, -288.3, 62.99, -298.6, 62.99, -298.6, 0.0, -288.3, 0.0, 440.0, 62.99, 429.7, 62.99, 429.7, 0.0, 440.0, 0.0, 705.3, 62.99, 694.9, 62.99, 694.9, 0.0, 705.3, 0.0, 782.9, 62.99, 772.6, 62.99, 772.6, 0.0, 782.9, 0.0, 722.9, 62.99, 712.5, 62.99, 712.5, 0.0, 722.9, 0.0, -643.2, 62.99, -653.5, 62.99, -653.5, 0.0, -643.2, 0.0, 808.8, 62.99, 798.5, 62.99, 798.5, 0.0, 808.8, 0.0, -824.3, 62.99, -834.7, 62.99, -834.7, 0.0, -824.3, 0.0, 679.4, 62.99, 669.1, 62.99, 669.1, 0.0, 679.4, 0.0, -783.2, 62.99, -793.6, 62.99, -793.6, 0.0, -783.2, 0.0, 369.3, 62.99, 359.0, 62.99, 359.0, 0.0, 369.3, 0.0, -530.9, 62.99, -541.2, 62.99, -541.2, 0.0, -530.9, 0.0, -38.31, 62.99, -48.66, 62.99, -48.66, 0.0, -38.31, 0.0, -164.4, 62.99, -172.6, 62.99, -172.6, 0.0, -164.4, 0.0, 324.7, 62.99, 316.5, 62.99, 316.5, 0.0, 324.7, 0.0, -0.07692, 0.7846, -0.2442, 0.945, -0.2371, 0.9378, -0.09025, 0.7769, -0.08462, 0.7826, -107.3, 62.99, -115.4, 62.99, -115.4, 0.0, -107.3, 0.0, 1173.0, 62.99, 1165.0, 62.99, 1165.0, 0.0, 1173.0, 0.0, 0.9154, 0.4749, 0.9231, 0.4769, 0.9154, 0.5251, 0.9098, 0.5308, 0.9077, 0.5385, 0.9077, 0.4615, 0.9098, 0.4692, -441.3, 62.99, -449.5, 62.99, -449.5, 0.0, -441.3, 0.0, -827.1, 62.99, -835.2, 62.99, -835.2, 0.0, -827.1, 0.0, -990.1, 62.99, -998.3, 62.99, -998.3, 0.0, -990.1, 0.0, -886.8, 62.99, -894.9, 62.99, -894.9, 0.0, -886.8, 0.0, -544.7, 62.99, -552.9, 62.99, -552.9, 0.0, -544.7, 0.0, -55.6, 62.99, -63.75, 62.99, -63.75, 0.0, -55.6, 0.0, 894.9, 62.99, 886.8, 62.99, 886.8, 0.0, 894.9, 0.0, -385.7, 62.99, -393.8, 62.99, -393.8, 0.0, -385.7, 0.0, -806.7, 62.99, -814.9, 62.99, -814.9, 0.0, -806.7, 0.0, -1011.0, 62.99, -1019.0, 62.99, -1019.0, 0.0, -1011.0, 0.0, -942.4, 62.99, -950.6, 62.99, -950.6, 0.0, -942.4, 0.0, -620.8, 62.99, -628.9, 62.99, -628.9, 0.0, -620.8, 0.0, -131.7, 62.99, -139.8, 62.99, -139.8, 0.0, -131.7, 0.0, 950.6, 62.99, 942.4, 62.99, 942.4, 0.0, 950.6, 0.0, -330.0, 62.99, -338.1, 62.99, -338.1, 0.0, -330.0, 0.0, -786.3, 62.99, -794.5, 62.99, -794.5, 0.0, -786.3, 0.0, -1031.0, 62.99, -1039.0, 62.99, -1039.0, 0.0, -1031.0, 0.0, -998.1, 62.99, -1006.0, 62.99, -1006.0, 0.0, -998.1, 0.0, -696.8, 62.99, -705.0, 62.99, -705.0, 0.0, -696.8, 0.0, -207.7, 62.99, -215.9, 62.99, -215.9, 0.0, -207.7, 0.0, 1006.0, 62.99, 998.1, 62.99, 998.1, 0.0, 1006.0, 0.0, -274.3, 62.99, -282.5, 62.99, -282.5, 0.0, -274.3, 0.0, -766.0, 62.99, -774.1, 62.99, -774.1, 0.0, -766.0, 0.0, -1051.0, 62.99, -1059.0, 62.99, -1059.0, 0.0, -1051.0, 0.0, -1054.0, 62.99, -1062.0, 62.99, -1062.0, 0.0, -1054.0, 0.0, -772.9, 62.99, -781.0, 62.99, -781.0, 0.0, -772.9, 0.0, -283.8, 62.99, -291.9, 62.99, -291.9, 0.0, -283.8, 0.0, 1062.0, 62.99, 1054.0, 62.99, 1054.0, 0.0, 1062.0, 0.0, -218.6, 62.99, -226.8, 62.99, -226.8, 0.0, -218.6, 0.0, -745.6, 62.99, -753.7, 62.99, -753.7, 0.0, -745.6, 0.0, -1072.0, 62.99, -1080.0, 62.99, -1080.0, 0.0, -1072.0, 0.0, -1109.0, 62.99, -1118.0, 62.99, -1118.0, 0.0, -1109.0, 0.0, -848.9, 62.99, -857.1, 62.99, -857.1, 0.0, -848.9, 0.0, -359.8, 62.99, -368.0, 62.99, -368.0, 0.0, -359.8, 0.0, 0.9098, 0.6231, 0.9154, 0.6287, 0.9231, 0.6308, 0.9154, 0.679, 0.9098, 0.6846, 0.9077, 0.6923, 0.9077, 0.6154, 1118.0, 62.99, 1109.0, 62.99, 1109.0, 0.0, 1118.0, 0.0, -163.0, 62.99, -171.1, 62.99, -171.1, 0.0, -163.0, 0.0, -725.2, 62.99, -733.3, 62.99, -733.3, 0.0, -725.2, 0.0, -1092.0, 62.99, -1100.0, 62.99, -1100.0, 0.0, -1092.0, 0.0, -1165.0, 62.99, -1173.0, 62.99, -1173.0, 0.0, -1165.0, 0.0, -925.0, 62.99, -933.1, 62.99, -933.1, 0.0, -925.0, 0.0, -435.9, 62.99, -444.0, 62.99, -444.0, 0.0, -435.9, 0.0, 1100.0, 62.99, 1092.0, 62.99, 1092.0, 0.0, 1100.0, 0.0, -704.8, 62.99, -713.0, 62.99, -713.0, 0.0, -704.8, 0.0, -1112.0, 62.99, -1121.0, 62.99, -1121.0, 0.0, -1112.0, 0.0, -1221.0, 62.99, -1229.0, 62.99, -1229.0, 0.0, -1221.0, 0.0, -1001.0, 62.99, -1009.0, 62.99, -1009.0, 0.0, -1001.0, 0.0, -511.9, 62.99, -520.1, 62.99, -520.1, 0.0, -511.9, 0.0, 115.4, 62.99, 107.3, 62.99, 107.3, 0.0, 115.4, 0.0, 713.0, 62.99, 704.8, 62.99, 704.8, 0.0, 713.0, 0.0, 1121.0, 62.99, 1112.0, 62.99, 1112.0, 0.0, 1121.0, 0.0, 1229.0, 62.99, 1221.0, 62.99, 1221.0, 0.0, 1229.0, 0.0, 733.3, 62.99, 725.2, 62.99, 725.2, 0.0, 733.3, 0.0, 171.1, 62.99, 163.0, 62.99, 163.0, 0.0, 171.1, 0.0, 1080.0, 62.99, 1072.0, 62.99, 1072.0, 0.0, 1080.0, 0.0, 753.7, 62.99, 745.6, 62.99, 745.6, 0.0, 753.7, 0.0, 226.8, 62.99, 218.6, 62.99, 218.6, 0.0, 226.8, 0.0, 1059.0, 62.99, 1051.0, 62.99, 1051.0, 0.0, 1059.0, 0.0, 774.1, 62.99, 766.0, 62.99, 766.0, 0.0, 774.1, 0.0, 282.5, 62.99, 274.3, 62.99, 274.3, 0.0, 282.5, 0.0, -0.9308, 0.5251, -0.9364, 0.5308, -0.9385, 0.5385, -0.9364, 0.4692, -0.9308, 0.4749, -0.9231, 0.4769, 1039.0, 62.99, 1031.0, 62.99, 1031.0, 0.0, 1039.0, 0.0, 794.5, 62.99, 786.3, 62.99, 786.3, 0.0, 794.5, 0.0, 338.1, 62.99, 330.0, 62.99, 330.0, 0.0, 338.1, 0.0, 1019.0, 62.99, 1011.0, 62.99, 1011.0, 0.0, 1019.0, 0.0, 814.9, 62.99, 806.7, 62.99, 806.7, 0.0, 814.9, 0.0, 393.8, 62.99, 385.7, 62.99, 385.7, 0.0, 393.8, 0.0, 998.3, 62.99, 990.1, 62.99, 990.1, 0.0, 998.3, 0.0, 835.2, 62.99, 827.1, 62.99, 827.1, 0.0, 835.2, 0.0, 449.5, 62.99, 441.3, 62.99, 441.3, 0.0, 449.5, 0.0, 839.2, 62.99, 831.1, 62.99, 831.1, 0.0, 839.2, 0.0, 977.9, 62.99, 969.7, 62.99, 969.7, 0.0, 977.9, 0.0, 855.6, 62.99, 847.5, 62.99, 847.5, 0.0, 855.6, 0.0, 505.2, 62.99, 497.0, 62.99, 497.0, 0.0, 505.2, 0.0, -0.9077, 0.6154, -0.9077, 0.6923, -0.9098, 0.6846, -0.9154, 0.679, -0.9231, 0.6769, -0.9154, 0.6287, -0.9098, 0.6231, 1024.0, 62.99, 0.0, 62.99, 0.0, 0.0, 1024.0, 0.0, 0.0, 62.99, -1024.0, 62.99, -1024.0, 0.0, 0.0, 0.0, 0.0, 62.99, -1024.0, 62.99, -1024.0, 0.0, 0.0, 0.0, 616.5, 62.99, 608.4, 62.99, 608.4, 0.0, 616.5, 0.0, 896.4, 62.99, 888.2, 62.99, 888.2, 0.0, 896.4, 0.0, 937.1, 62.99, 929.0, 62.99, 929.0, 0.0, 937.1, 0.0, 727.9, 62.99, 719.7, 62.99, 719.7, 0.0, 727.9, 0.0, 1147.0, 62.99, 1137.0, 62.99, 1137.0, 0.0, 1147.0, 0.0, 1024.0, 62.99, 1014.0, 62.99, 1014.0, 0.0, 1024.0, 0.0, 628.2, 62.99, 617.9, 62.99, 617.9, 0.0, 628.2, 0.0, 793.6, 62.99, 783.2, 62.99, 783.2, 0.0, 793.6, 0.0, 834.7, 62.99, 824.3, 62.99, 824.3, 0.0, 834.7, 0.0, 653.5, 62.99, 643.2, 62.99, 643.2, 0.0, 653.5, 0.0, -617.3, 62.99, -627.6, 62.99, -627.6, 0.0, -617.3, 0.0, -850.2, 62.99, -860.6, 62.99, -860.6, 0.0, -850.2, 0.0, 298.6, 62.99, 288.3, 62.99, 288.3, 0.0, 298.6, 0.0, -134.9, 62.99, -145.3, 62.99, -145.3, 0.0, -134.9, 0.0, -854.0, 62.99, -864.3, 62.99, -864.3, 0.0, -854.0, 0.0, -627.5, 62.99, -637.8, 62.99, -637.8, 0.0, -627.5, 0.0, -231.5, 62.99, -241.8, 62.99, -241.8, 0.0, -231.5, 0.0, 864.3, 62.99, 854.0, 62.99, 854.0, 0.0, 864.3, 0.0, -146.9, 62.99, -157.2, 62.99, -157.2, 0.0, -146.9, 0.0, -591.4, 62.99, -601.8, 62.99, -601.8, 0.0, -591.4, 0.0, -876.1, 62.99, -886.5, 62.99, -886.5, 0.0, -876.1, 0.0, -924.7, 62.99, -935.0, 62.99, -935.0, 0.0, -924.7, 0.0, -724.1, 62.99, -734.4, 62.99, -734.4, 0.0, -724.1, 0.0, -328.1, 62.99, -338.4, 62.99, -338.4, 0.0, -328.1, 0.0, 935.0, 62.99, 924.7, 62.99, 924.7, 0.0, 935.0, 0.0, -76.14, 62.99, -86.49, 62.99, -86.49, 0.0, -76.14, 0.0, -565.5, 62.99, -575.9, 62.99, -575.9, 0.0, -565.5, 0.0, -902.0, 62.99, -912.3, 62.99, -912.3, 0.0, -902.0, 0.0, -995.4, 62.99, -1006.0, 62.99, -1006.0, 0.0, -995.4, 0.0, -820.7, 62.99, -831.0, 62.99, -831.0, 0.0, -820.7, 0.0, -424.7, 62.99, -435.0, 62.99, -435.0, 0.0, -424.7, 0.0, 0.7278, 0.5373, 0.7278, 0.4396, 0.7304, 0.4494, 0.7376, 0.4565, 0.7473, 0.4592, 0.7571, 0.4565, 0.7571, 0.5204, 0.7473, 0.5178, 0.7376, 0.5204, 0.7304, 0.5275, 1006.0, 62.99, 995.4, 62.99, 995.4, 0.0, 1006.0, 0.0, -5.43, 62.99, -15.78, 62.99, -15.78, 0.0, -5.43, 0.0, -539.6, 62.99, -550.0, 62.99, -550.0, 0.0, -539.6, 0.0, -927.9, 62.99, -938.2, 62.99, -938.2, 0.0, -927.9, 0.0, -1066.0, 62.99, -1076.0, 62.99, -1076.0, 0.0, -1066.0, 0.0, -917.3, 62.99, -927.6, 62.99, -927.6, 0.0, -917.3, 0.0, -521.3, 62.99, -531.6, 62.99, -531.6, 0.0, -521.3, 0.0, 1076.0, 62.99, 1066.0, 62.99, 1066.0, 0.0, 1076.0, 0.0, 65.28, 62.99, 54.93, 62.99, 54.93, 0.0, 65.28, 0.0, -513.8, 62.99, -524.1, 62.99, -524.1, 0.0, -513.8, 0.0, -953.8, 62.99, -964.1, 62.99, -964.1, 0.0, -953.8, 0.0, -1137.0, 62.99, -1147.0, 62.99, -1147.0, 0.0, -1137.0, 0.0, -1014.0, 62.99, -1024.0, 62.99, -1024.0, 0.0, -1014.0, 0.0, -617.9, 62.99, -628.2, 62.99, -628.2, 0.0, -617.9, 0.0, -54.93, 62.99, -65.28, 62.99, -65.28, 0.0, -54.93, 0.0, 524.1, 62.99, 513.8, 62.99, 513.8, 0.0, 524.1, 0.0, 964.1, 62.99, 953.8, 62.99, 953.8, 0.0, 964.1, 0.0, 0.2442, 0.03193, 0.09231, 0.1538, 0.09025, 0.1462, 0.08462, 0.1405, 0.07692, 0.1385, 0.08462, 0.09025, 0.09025, 0.08462, 0.09231, 0.07692, 0.09025, 0.06923, 0.254, 0.02931, 136.0, 62.99, 125.6, 62.99, 125.6, 0.0, 136.0, 0.0, -487.9, 62.99, -498.2, 62.99, -498.2, 0.0, -487.9, 0.0, -979.6, 62.99, -990.0, 62.99, -990.0, 0.0, -979.6, 0.0, -1208.0, 62.99, -1218.0, 62.99, -1218.0, 0.0, -1208.0, 0.0, -1110.0, 62.99, -1121.0, 62.99, -1121.0, 0.0, -1110.0, 0.0, -714.5, 62.99, -724.8, 62.99, -724.8, 0.0, -714.5, 0.0, -125.6, 62.99, -136.0, 62.99, -136.0, 0.0, -125.6, 0.0, 498.2, 62.99, 487.9, 62.99, 487.9, 0.0, 498.2, 0.0, -0.06154, 0.1538, -0.06154, 0.2308, -0.0636, 0.2231, -0.06923, 0.2174, -0.0636, 0.1615, -0.7473, 0.8108, -0.7571, 0.8135, -0.7571, 0.7496, -0.7473, 0.7522, -0.7376, 0.7496, -0.7376, 0.8135, 0.2345, 0.635, 0.2345, 0.5373, 0.2371, 0.5471, 0.2442, 0.5542, 0.254, 0.5568, 0.2638, 0.5542, 0.2709, 0.5471, 0.2735, 0.5373, 0.2735, 0.635, 0.2709, 0.6252, 0.2638, 0.6181, 0.254, 0.6155, 0.2442, 0.6181, 0.2371, 0.6252, 938.2, 62.99, 927.9, 62.99, 927.9, 0.0, 938.2, 0.0, 550.0, 62.99, 539.6, 62.99, 539.6, 0.0, 550.0, 0.0, 15.78, 62.99, 5.43, 62.99, 5.43, 0.0, 15.78, 0.0, 912.3, 62.99, 902.0, 62.99, 902.0, 0.0, 912.3, 0.0, 575.9, 62.99, 565.5, 62.99, 565.5, 0.0, 575.9, 0.0, 86.49, 62.99, 76.14, 62.99, 76.14, 0.0, 86.49, 0.0, 886.5, 62.99, 876.1, 62.99, 876.1, 0.0, 886.5, 0.0, 601.8, 62.99, 591.4, 62.99, 591.4, 0.0, 601.8, 0.0, 157.2, 62.99, 146.9, 62.99, 146.9, 0.0, 157.2, 0.0, -0.7473, 0.5178, -0.7571, 0.5204, -0.7571, 0.4565, -0.7473, 0.4592, -0.7376, 0.4565, -0.7304, 0.4494, -0.7278, 0.4396, -0.7278, 0.5373, -0.7304, 0.5275, -0.7376, 0.5204, 860.6, 62.99, 850.2, 62.99, 850.2, 0.0, 860.6, 0.0, 627.6, 62.99, 617.3, 62.99, 617.3, 0.0, 627.6, 0.0, 227.9, 62.99, 217.6, 62.99, 217.6, 0.0, 227.9, 0.0, -217.6, 62.99, -227.9, 62.99, -227.9, 0.0, -217.6, 0.0, 510.8, 62.99, 500.4, 62.99, 500.4, 0.0, 510.8, 0.0, 731.2, 62.99, 720.8, 62.99, 720.8, 0.0, 731.2, 0.0, 757.1, 62.99, 746.7, 62.99, 746.7, 0.0, 757.1, 0.0, 581.5, 62.99, 571.1, 62.99, 571.1, 0.0, 581.5, 0.0, 224.4, 62.99, 214.0, 62.99, 214.0, 0.0, 224.4, 0.0, 269.3, 62.99, 258.9, 62.99, 258.9, 0.0, 269.3, 0.0, 243.4, 62.99, 233.0, 62.99, 233.0, 0.0, 243.4, 0.0, 153.7, 62.99, 143.3, 62.99, 143.3, 0.0, 153.7, 0.0, 560.9, 62.99, 552.7, 62.99, 552.7, 0.0, 560.9, 0.0, 876.0, 62.99, 867.9, 62.99, 867.9, 0.0, 876.0, 0.0, 957.5, 62.99, 949.4, 62.99, 949.4, 0.0, 957.5, 0.0, 217.4, 62.99, 207.0, 62.99, 207.0, 0.0, 217.4, 0.0, 82.77, 62.99, 72.42, 62.99, 72.42, 0.0, 82.77, 0.0, 348.1, 62.99, 337.7, 62.99, 337.7, 0.0, 348.1, 0.0, -47.93, 62.99, -58.28, 62.99, -58.28, 0.0, -47.93, 0.0, 0.9077, 0.7692, 0.9077, 0.3846, 0.9077, 0.4615, 0.9077, 0.7692, 0.9077, 0.1538, 0.9077, 0.2308, 0.9077, 0.3077, 0.9077, 0.3846, 400.7, 62.99, 392.6, 62.99, 392.6, 0.0, 400.7, 0.0, -88.36, 62.99, -96.51, 62.99, -96.51, 0.0, -88.36, 0.0, 476.8, 62.99, 468.6, 62.99, 468.6, 0.0, 476.8, 0.0, -12.31, 62.99, -20.46, 62.99, -20.46, 0.0, -12.31, 0.0, -0.06154, 0.07692, -0.06154, 0.3846, -0.06154, 0.3077, -0.06154, 0.2308, -0.06154, 0.1538, 709.0, 62.99, 700.8, 62.99, 700.8, 0.0, 709.0, 0.0, 668.2, 62.99, 660.1, 62.99, 660.1, 0.0, 668.2, 0.0, 632.9, 62.99, 624.8, 62.99, 624.8, 0.0, 632.9, 0.0, 592.2, 62.99, 584.0, 62.99, 584.0, 0.0, 592.2, 0.0, 480.8, 62.99, 472.6, 62.99, 472.6, 0.0, 480.8, 0.0, 440.0, 62.99, 431.9, 62.99, 431.9, 0.0, 440.0, 0.0, 404.7, 62.99, 396.6, 62.99, 396.6, 0.0, 404.7, 0.0, 364.0, 62.99, 355.8, 62.99, 355.8, 0.0, 364.0, 0.0, 328.7, 62.99, 320.5, 62.99, 320.5, 0.0, 328.7, 0.0, 287.9, 62.99, 279.8, 62.99, 279.8, 0.0, 287.9, 0.0, 252.6, 62.99, 244.5, 62.99, 244.5, 0.0, 252.6, 0.0, 211.9, 62.99, 203.7, 62.99, 203.7, 0.0, 211.9, 0.0, 796.9, 62.99, 786.6, 62.99, 786.6, 0.0, 796.9, 0.0, 662.3, 62.99, 652.0, 62.99, 652.0, 0.0, 662.3, 0.0, 700.3, 62.99, 690.0, 62.99, 690.0, 0.0, 700.3, 0.0, 565.7, 62.99, 555.4, 62.99, 555.4, 0.0, 565.7, 0.0, 603.7, 62.99, 593.4, 62.99, 593.4, 0.0, 603.7, 0.0, 469.1, 62.99, 458.8, 62.99, 458.8, 0.0, 469.1, 0.0, 507.1, 62.99, 496.8, 62.99, 496.8, 0.0, 507.1, 0.0, 372.5, 62.99, 362.2, 62.99, 362.2, 0.0, 372.5, 0.0, 410.5, 62.99, 400.2, 62.99, 400.2, 0.0, 410.5, 0.0, 276.0, 62.99, 265.6, 62.99, 265.6, 0.0, 276.0, 0.0, 0.06923, 0.5518, 0.07692, 0.5538, 0.08462, 0.5518, 0.09025, 0.5462, 0.09025, 0.6077, 0.08462, 0.6021, 0.07692, 0.6, 0.06923, 0.6021, 0.0636, 0.6077, 0.2371, 0.254, 0.2345, 0.3419, 0.2345, 0.2442, 314.0, 62.99, 303.6, 62.99, 303.6, 0.0, 314.0, 0.0, 179.4, 62.99, 169.0, 62.99, 169.0, 0.0, 179.4, 0.0, 893.5, 62.99, 883.2, 62.99, 883.2, 0.0, 893.5, 0.0, 758.9, 62.99, 748.6, 62.99, 748.6, 0.0, 758.9, 0.0, -0.2345, 0.2442, -0.2345, 0.04885, -0.2345, 0.5373, -0.2371, 0.5275, -0.2442, 0.5204, -0.254, 0.5178, -0.254, 0.4592, -0.2442, 0.4565, -0.2371, 0.4494, -0.2345, 0.4396, -0.2371, 0.4298, -0.2442, 0.4227, -0.2371, 0.3517, -0.2345, 0.3419, -0.2371, 0.3322, -0.2442, 0.325, -0.254, 0.3224, -0.2638, 0.325, -0.254, 0.2638, -0.2442, 0.2612, -0.2371, 0.254, -0.9154, 0.3713, -0.9231, 0.3692, -0.9231, 0.3231, -0.9154, 0.321, -0.9098, 0.3154, 444.7, 62.99, 434.3, 62.99, 434.3, 0.0, 444.7, 0.0, 48.66, 62.99, 38.31, 62.99, 38.31, 0.0, 48.66, 0.0, -0.9077, 0.07692, -0.9077, 0.6923, -0.9077, 0.6154, 933.1, 62.99, 925.0, 62.99, 925.0, 0.0, 933.1, 0.0, 444.0, 62.99, 435.9, 62.99, 435.9, 0.0, 444.0, 0.0, 0.2345, 0.4396, 0.2345, 0.3419, 0.2371, 0.3517, 0.2442, 0.3588, 0.2442, 0.4227, 0.2371, 0.4298, 857.1, 62.99, 848.9, 62.99, 848.9, 0.0, 857.1, 0.0, 368.0, 62.99, 359.8, 62.99, 359.8, 0.0, 368.0, 0.0, 781.0, 62.99, 772.9, 62.99, 772.9, 0.0, 781.0, 0.0, 291.9, 62.99, 283.8, 62.99, 283.8, 0.0, 291.9, 0.0, 705.0, 62.99, 696.8, 62.99, 696.8, 0.0, 705.0, 0.0, 215.9, 62.99, 207.7, 62.99, 207.7, 0.0, 215.9, 0.0, 628.9, 62.99, 620.8, 62.99, 620.8, 0.0, 628.9, 0.0, 139.8, 62.99, 131.7, 62.99, 131.7, 0.0, 139.8, 0.0, 552.9, 62.99, 544.7, 62.99, 544.7, 0.0, 552.9, 0.0, 63.75, 62.99, 55.6, 62.99, 55.6, 0.0, 63.75, 0.0, 927.6, 62.99, 917.3, 62.99, 917.3, 0.0, 927.6, 0.0, 531.6, 62.99, 521.3, 62.99, 521.3, 0.0, 531.6, 0.0, 831.0, 62.99, 820.7, 62.99, 820.7, 0.0, 831.0, 0.0, 435.0, 62.99, 424.7, 62.99, 424.7, 0.0, 435.0, 0.0, 734.4, 62.99, 724.1, 62.99, 724.1, 0.0, 734.4, 0.0, 338.4, 62.99, 328.1, 62.99, 328.1, 0.0, 338.4, 0.0, 637.8, 62.99, 627.5, 62.99, 627.5, 0.0, 637.8, 0.0, 241.8, 62.99, 231.5, 62.99, 231.5, 0.0, 241.8, 0.0, 541.2, 62.99, 530.9, 62.99, 530.9, 0.0, 541.2, 0.0, 145.3, 62.99, 134.9, 62.99, 134.9, 0.0, 145.3, 0.0, 0.2345, 0.9281, 0.2345, 0.1465, 0.2345, 0.2442, 0.2345, 0.3419, 0.2345, 0.4396, 0.2345, 0.5373, 0.2345, 0.635, 0.2345, 0.7327, 0.2345, 0.8304, -0.2345, 0.04885, -0.2345, 0.7327, -0.2345, 0.635, -0.2345, 0.5373, 0.7278, 0.9281, 0.7278, 0.4396, 0.7278, 0.5373, -0.2345, 0.04885, -0.2345, 0.2442, -0.2345, 0.1465, -0.7278, 0.04885, -0.7278, 0.5373, -0.7278, 0.4396])
me_mesh1_pcbgroup_model.materials.append(mat_sparkfun_xbee_breakout_top_board)
me_mesh1_pcbgroup_model.materials.append(mat_element)
me_mesh1_pcbgroup_model.materials.append(mat_mat_board)
me_mesh1_pcbgroup_model.materials.append(mat_sparkfun_xbee_breakout_bottom_board)
me_mesh1_pcbgroup_model.use_remesh_preserve_volume = False
me_mesh1_pcbgroup_model.use_remesh_preserve_attributes = False
me_mesh1_pcbgroup_model.use_mirror_vertex_groups = False
me_mesh1_pcbgroup_model.update()

# ---- objects
ob_mesh1_pcbgroup_model = bpy.data.objects.new('Mesh1 pcbgroup Model', me_mesh1_pcbgroup_model)
ob_camera = bpy.data.objects.new('Camera', cam_camera)

# ---- transforms, parenting, visibility, modifiers, constraints
ob_mesh1_pcbgroup_model.location = (0.0, 0.0, 0.0)
ob_mesh1_pcbgroup_model.rotation_euler = (1.571, -0.0, 0.0)
ob_mesh1_pcbgroup_model.lineart.crease_threshold = 0.0
ob_camera.location = (7.481, -6.508, 5.344)
ob_camera.rotation_euler = (1.109, 0.01082, 0.8149)
ob_camera.lock_rotations_4d = False
ob_camera.empty_display_type = 'ARROWS'
ob_camera.color = (0.0, 0.0, 0.0, 0.0)
ob_camera.display_type = 'WIRE'
ob_camera.lineart.crease_threshold = 0.0

# ---- collection membership
col_collection_1.objects.link(ob_mesh1_pcbgroup_model)
col_collection_1.objects.link(ob_camera)

# ---- scene / render settings (as saved in the file)
scene.camera = ob_camera
scene.frame_start = 1; scene.frame_end = 250; scene.frame_set(1)
scene.render.engine = 'BLENDER_EEVEE_NEXT'
scene.render.resolution_percentage = 50
scene.render.dither_intensity = 0.0
scene.cycles.use_denoising = False
scene.cycles.samples = 10
scene.cycles.sampling_pattern = 'TABULATED_SOBOL'
scene.cycles.light_sampling_threshold = 0.0
scene.cycles.use_adaptive_sampling = False
scene.cycles.use_light_tree = False
scene.cycles.blur_glossy = 0.0
scene.cycles.pixel_filter_type = 'GAUSSIAN'
scene.cycles.sample_clamp_indirect = 0.0
scene.view_settings.view_transform = 'Raw'
bpy.context.view_layer.update()

# ---- added for rendering (the .blend has no usable light): sun
light_auto_sun = bpy.data.lights.new('AutoSun', 'SUN')
light_auto_sun.energy = 3.0
light_auto_sun.angle = 0.0523599
ob_auto_sun = bpy.data.objects.new('AutoSun', light_auto_sun)
scene.collection.objects.link(ob_auto_sun)
ob_auto_sun.rotation_euler = (0.872665, 0.174533, 0.523599)
bpy.context.view_layer.update()
